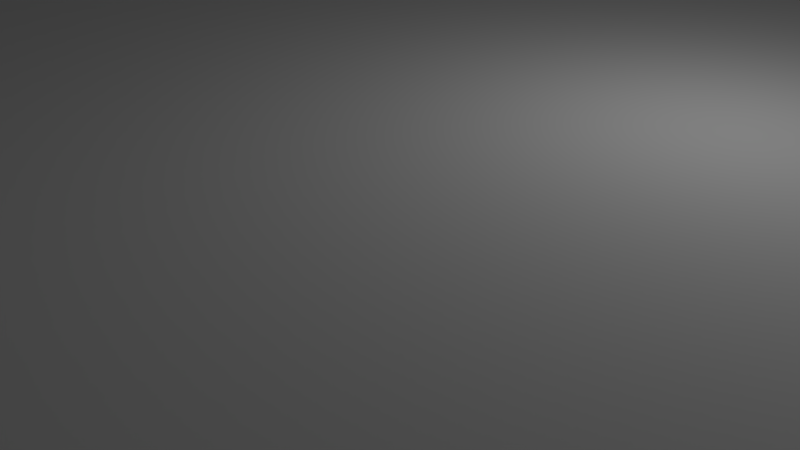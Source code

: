 # Source: carrageMkIIholes.blend  (saved by Blender 2.79.0; exported with 4.5.12 LTS)
import bpy
from mathutils import Matrix  # noqa: F401  (used for matrix-valued properties, if any)

bpy.ops.wm.read_factory_settings(use_empty=True)
scene = bpy.context.scene
scene.name = 'Scene'

# ---- collections
col_collection_1 = bpy.data.collections.new('Collection 1'); scene.collection.children.link(col_collection_1)

# ---- world
world_world = bpy.data.worlds.new('World'); scene.world = world_world
world_world.color = (0.05088, 0.05088, 0.05088)
world_world.use_sun_shadow = False
world_world.sun_shadow_jitter_overblur = 0.0
world_world.cycles.sampling_method = 'MANUAL'

# ---- cameras
cam_camera = bpy.data.cameras.new('Camera')
cam_camera.clip_end = 100.0
cam_camera.lens = 35.0
cam_camera.sensor_width = 32.0
cam_camera.sensor_height = 18.0
cam_camera.ortho_scale = 7.314
cam_camera.dof.focus_distance = 0.0
cam_camera.dof.aperture_fstop = 128.0

# ---- lights
light_lamp = bpy.data.lights.new('Lamp', 'POINT')
light_lamp.transmission_factor = 0.0
light_lamp.cutoff_distance = 30.0
light_lamp.energy = 100.0
light_lamp.shadow_buffer_clip_start = 1.001
light_lamp.shadow_soft_size = 0.1
light_lamp.shadow_maximum_resolution = 0.006
light_lamp.use_absolute_resolution = True

# ---- meshes
me_cube_001 = bpy.data.meshes.new('Cube.001')
me_cube_001.from_pydata([(-1.0, -1.0, -1.0), (-1.0, -1.0, 1.0), (-1.0, 1.0, -1.0), (-1.0, 1.0, 1.0), (1.0, -1.0, -1.0), (1.0, -1.0, 1.0), (1.0, 1.0, -1.0), (1.0, 1.0, 1.0), (0.48, -0.6111, 1.2), (0.48, -0.6111, 2.0), (0.4926, -0.6115, 1.2), (0.4926, -0.6115, 2.0), (0.5049, -0.6129, 1.2), (0.5049, -0.6129, 2.0), (0.5169, -0.615, 1.2), (0.5169, -0.615, 2.0), (0.5283, -0.618, 1.2), (0.5283, -0.618, 2.0), (0.5389, -0.6217, 1.2), (0.5389, -0.6217, 2.0), (0.5486, -0.6262, 1.2), (0.5486, -0.6262, 2.0), (0.5572, -0.6313, 1.2), (0.5572, -0.6313, 2.0), (0.5646, -0.6369, 1.2), (0.5646, -0.6369, 2.0), (0.5707, -0.643, 1.2), (0.5707, -0.643, 2.0), (0.5753, -0.6495, 1.2), (0.5753, -0.6495, 2.0), (0.5784, -0.6563, 1.2), (0.5784, -0.6563, 2.0), (0.58, -0.6632, 1.2), (0.58, -0.6632, 2.0), (0.58, -0.6702, 1.2), (0.58, -0.6702, 2.0), (0.5784, -0.6771, 1.2), (0.5784, -0.6771, 2.0), (0.5753, -0.6838, 1.2), (0.5753, -0.6838, 2.0), (0.5707, -0.6903, 1.2), (0.5707, -0.6903, 2.0), (0.5646, -0.6964, 1.2), (0.5646, -0.6964, 2.0), (0.5572, -0.7021, 1.2), (0.5572, -0.7021, 2.0), (0.5486, -0.7072, 1.2), (0.5486, -0.7072, 2.0), (0.5389, -0.7116, 1.2), (0.5389, -0.7116, 2.0), (0.5283, -0.7154, 1.2), (0.5283, -0.7154, 2.0), (0.5169, -0.7183, 1.2), (0.5169, -0.7183, 2.0), (0.5049, -0.7205, 1.2), (0.5049, -0.7205, 2.0), (0.4926, -0.7218, 1.2), (0.4926, -0.7218, 2.0), (0.48, -0.7222, 1.2), (0.48, -0.7222, 2.0), (0.4674, -0.7218, 1.2), (0.4674, -0.7218, 2.0), (0.4551, -0.7205, 1.2), (0.4551, -0.7205, 2.0), (0.4431, -0.7183, 1.2), (0.4431, -0.7183, 2.0), (0.4317, -0.7154, 1.2), (0.4317, -0.7154, 2.0), (0.4211, -0.7116, 1.2), (0.4211, -0.7116, 2.0), (0.4114, -0.7072, 1.2), (0.4114, -0.7072, 2.0), (0.4028, -0.7021, 1.2), (0.4028, -0.7021, 2.0), (0.3954, -0.6964, 1.2), (0.3954, -0.6964, 2.0), (0.3893, -0.6903, 1.2), (0.3893, -0.6903, 2.0), (0.3847, -0.6838, 1.2), (0.3847, -0.6838, 2.0), (0.3816, -0.6771, 1.2), (0.3816, -0.6771, 2.0), (0.38, -0.6702, 1.2), (0.38, -0.6702, 2.0), (0.38, -0.6632, 1.2), (0.38, -0.6632, 2.0), (0.3816, -0.6563, 1.2), (0.3816, -0.6563, 2.0), (0.3847, -0.6495, 1.2), (0.3847, -0.6495, 2.0), (0.3893, -0.643, 1.2), (0.3893, -0.643, 2.0), (0.3954, -0.6369, 1.2), (0.3954, -0.6369, 2.0), (0.4028, -0.6313, 1.2), (0.4028, -0.6313, 2.0), (0.4114, -0.6262, 1.2), (0.4114, -0.6262, 2.0), (0.4211, -0.6217, 1.2), (0.4211, -0.6217, 2.0), (0.4317, -0.618, 1.2), (0.4317, -0.618, 2.0), (0.4431, -0.615, 1.2), (0.4431, -0.615, 2.0), (0.4551, -0.6129, 1.2), (0.4551, -0.6129, 2.0), (0.4674, -0.6115, 1.2), (0.4674, -0.6115, 2.0), (0.48, 0.05556, 1.2), (0.48, 0.05556, 2.0), (0.4926, 0.05512, 1.2), (0.4926, 0.05512, 2.0), (0.5049, 0.05381, 1.2), (0.5049, 0.05381, 2.0), (0.5169, 0.05165, 1.2), (0.5169, 0.05165, 2.0), (0.5283, 0.04868, 1.2), (0.5283, 0.04868, 2.0), (0.5389, 0.04495, 1.2), (0.5389, 0.04495, 2.0), (0.5486, 0.0405, 1.2), (0.5486, 0.0405, 2.0), (0.5572, 0.03541, 1.2), (0.5572, 0.03541, 2.0), (0.5646, 0.02977, 1.2), (0.5646, 0.02977, 2.0), (0.5707, 0.02365, 1.2), (0.5707, 0.02365, 2.0), (0.5753, 0.01717, 1.2), (0.5753, 0.01717, 2.0), (0.5784, 0.01041, 1.2), (0.5784, 0.01041, 2.0), (0.58, 0.003488, 1.2), (0.58, 0.003488, 2.0), (0.58, -0.003488, 1.2), (0.58, -0.003488, 2.0), (0.5784, -0.01041, 1.2), (0.5784, -0.01041, 2.0), (0.5753, -0.01717, 1.2), (0.5753, -0.01717, 2.0), (0.5707, -0.02365, 1.2), (0.5707, -0.02365, 2.0), (0.5646, -0.02977, 1.2), (0.5646, -0.02977, 2.0), (0.5572, -0.03541, 1.2), (0.5572, -0.03541, 2.0), (0.5486, -0.0405, 1.2), (0.5486, -0.0405, 2.0), (0.5389, -0.04495, 1.2), (0.5389, -0.04495, 2.0), (0.5283, -0.04868, 1.2), (0.5283, -0.04868, 2.0), (0.5169, -0.05165, 1.2), (0.5169, -0.05165, 2.0), (0.5049, -0.05381, 1.2), (0.5049, -0.05381, 2.0), (0.4926, -0.05512, 1.2), (0.4926, -0.05512, 2.0), (0.48, -0.05556, 1.2), (0.48, -0.05556, 2.0), (0.4674, -0.05512, 1.2), (0.4674, -0.05512, 2.0), (0.4551, -0.05381, 1.2), (0.4551, -0.05381, 2.0), (0.4431, -0.05165, 1.2), (0.4431, -0.05165, 2.0), (0.4317, -0.04868, 1.2), (0.4317, -0.04868, 2.0), (0.4211, -0.04495, 1.2), (0.4211, -0.04495, 2.0), (0.4114, -0.0405, 1.2), (0.4114, -0.0405, 2.0), (0.4028, -0.03541, 1.2), (0.4028, -0.03541, 2.0), (0.3954, -0.02977, 1.2), (0.3954, -0.02977, 2.0), (0.3893, -0.02365, 1.2), (0.3893, -0.02365, 2.0), (0.3847, -0.01717, 1.2), (0.3847, -0.01717, 2.0), (0.3816, -0.01041, 1.2), (0.3816, -0.01041, 2.0), (0.38, -0.003488, 1.2), (0.38, -0.003488, 2.0), (0.38, 0.003488, 1.2), (0.38, 0.003488, 2.0), (0.3816, 0.01041, 1.2), (0.3816, 0.01041, 2.0), (0.3847, 0.01717, 1.2), (0.3847, 0.01717, 2.0), (0.3893, 0.02365, 1.2), (0.3893, 0.02365, 2.0), (0.3954, 0.02977, 1.2), (0.3954, 0.02977, 2.0), (0.4028, 0.03541, 1.2), (0.4028, 0.03541, 2.0), (0.4114, 0.0405, 1.2), (0.4114, 0.0405, 2.0), (0.4211, 0.04495, 1.2), (0.4211, 0.04495, 2.0), (0.4317, 0.04868, 1.2), (0.4317, 0.04868, 2.0), (0.4431, 0.05165, 1.2), (0.4431, 0.05165, 2.0), (0.4551, 0.05381, 1.2), (0.4551, 0.05381, 2.0), (0.4674, 0.05512, 1.2), (0.4674, 0.05512, 2.0), (0.48, 0.7222, 1.2), (0.48, 0.7222, 2.0), (0.4926, 0.7218, 1.2), (0.4926, 0.7218, 2.0), (0.5049, 0.7205, 1.2), (0.5049, 0.7205, 2.0), (0.5169, 0.7183, 1.2), (0.5169, 0.7183, 2.0), (0.5283, 0.7154, 1.2), (0.5283, 0.7154, 2.0), (0.5389, 0.7116, 1.2), (0.5389, 0.7116, 2.0), (0.5486, 0.7072, 1.2), (0.5486, 0.7072, 2.0), (0.5572, 0.7021, 1.2), (0.5572, 0.7021, 2.0), (0.5646, 0.6964, 1.2), (0.5646, 0.6964, 2.0), (0.5707, 0.6903, 1.2), (0.5707, 0.6903, 2.0), (0.5753, 0.6838, 1.2), (0.5753, 0.6838, 2.0), (0.5784, 0.6771, 1.2), (0.5784, 0.6771, 2.0), (0.58, 0.6702, 1.2), (0.58, 0.6702, 2.0), (0.58, 0.6632, 1.2), (0.58, 0.6632, 2.0), (0.5784, 0.6563, 1.2), (0.5784, 0.6563, 2.0), (0.5753, 0.6495, 1.2), (0.5753, 0.6495, 2.0), (0.5707, 0.643, 1.2), (0.5707, 0.643, 2.0), (0.5646, 0.6369, 1.2), (0.5646, 0.6369, 2.0), (0.5572, 0.6313, 1.2), (0.5572, 0.6313, 2.0), (0.5486, 0.6262, 1.2), (0.5486, 0.6262, 2.0), (0.5389, 0.6217, 1.2), (0.5389, 0.6217, 2.0), (0.5283, 0.618, 1.2), (0.5283, 0.618, 2.0), (0.5169, 0.615, 1.2), (0.5169, 0.615, 2.0), (0.5049, 0.6129, 1.2), (0.5049, 0.6129, 2.0), (0.4926, 0.6115, 1.2), (0.4926, 0.6115, 2.0), (0.48, 0.6111, 1.2), (0.48, 0.6111, 2.0), (0.4674, 0.6115, 1.2), (0.4674, 0.6115, 2.0), (0.4551, 0.6129, 1.2), (0.4551, 0.6129, 2.0), (0.4431, 0.615, 1.2), (0.4431, 0.615, 2.0), (0.4317, 0.618, 1.2), (0.4317, 0.618, 2.0), (0.4211, 0.6217, 1.2), (0.4211, 0.6217, 2.0), (0.4114, 0.6262, 1.2), (0.4114, 0.6262, 2.0), (0.4028, 0.6313, 1.2), (0.4028, 0.6313, 2.0), (0.3954, 0.6369, 1.2), (0.3954, 0.6369, 2.0), (0.3893, 0.643, 1.2), (0.3893, 0.643, 2.0), (0.3847, 0.6495, 1.2), (0.3847, 0.6495, 2.0), (0.3816, 0.6563, 1.2), (0.3816, 0.6563, 2.0), (0.38, 0.6632, 1.2), (0.38, 0.6632, 2.0), (0.38, 0.6702, 1.2), (0.38, 0.6702, 2.0), (0.3816, 0.6771, 1.2), (0.3816, 0.6771, 2.0), (0.3847, 0.6838, 1.2), (0.3847, 0.6838, 2.0), (0.3893, 0.6903, 1.2), (0.3893, 0.6903, 2.0), (0.3954, 0.6964, 1.2), (0.3954, 0.6964, 2.0), (0.4028, 0.7021, 1.2), (0.4028, 0.7021, 2.0), (0.4114, 0.7072, 1.2), (0.4114, 0.7072, 2.0), (0.4211, 0.7116, 1.2), (0.4211, 0.7116, 2.0), (0.4317, 0.7154, 1.2), (0.4317, 0.7154, 2.0), (0.4431, 0.7183, 1.2), (0.4431, 0.7183, 2.0), (0.4551, 0.7205, 1.2), (0.4551, 0.7205, 2.0), (0.4674, 0.7218, 1.2), (0.4674, 0.7218, 2.0), (-0.48, 0.05556, 1.2), (-0.48, 0.05556, 2.0), (-0.4674, 0.05512, 1.2), (-0.4674, 0.05512, 2.0), (-0.4551, 0.05381, 1.2), (-0.4551, 0.05381, 2.0), (-0.4431, 0.05165, 1.2), (-0.4431, 0.05165, 2.0), (-0.4317, 0.04868, 1.2), (-0.4317, 0.04868, 2.0), (-0.4211, 0.04495, 1.2), (-0.4211, 0.04495, 2.0), (-0.4114, 0.0405, 1.2), (-0.4114, 0.0405, 2.0), (-0.4028, 0.03541, 1.2), (-0.4028, 0.03541, 2.0), (-0.3954, 0.02977, 1.2), (-0.3954, 0.02977, 2.0), (-0.3893, 0.02365, 1.2), (-0.3893, 0.02365, 2.0), (-0.3847, 0.01717, 1.2), (-0.3847, 0.01717, 2.0), (-0.3816, 0.01041, 1.2), (-0.3816, 0.01041, 2.0), (-0.38, 0.003488, 1.2), (-0.38, 0.003488, 2.0), (-0.38, -0.003488, 1.2), (-0.38, -0.003488, 2.0), (-0.3816, -0.01041, 1.2), (-0.3816, -0.01041, 2.0), (-0.3847, -0.01717, 1.2), (-0.3847, -0.01717, 2.0), (-0.3893, -0.02365, 1.2), (-0.3893, -0.02365, 2.0), (-0.3954, -0.02977, 1.2), (-0.3954, -0.02977, 2.0), (-0.4028, -0.03541, 1.2), (-0.4028, -0.03541, 2.0), (-0.4114, -0.0405, 1.2), (-0.4114, -0.0405, 2.0), (-0.4211, -0.04495, 1.2), (-0.4211, -0.04495, 2.0), (-0.4317, -0.04868, 1.2), (-0.4317, -0.04868, 2.0), (-0.4431, -0.05165, 1.2), (-0.4431, -0.05165, 2.0), (-0.4551, -0.05381, 1.2), (-0.4551, -0.05381, 2.0), (-0.4674, -0.05512, 1.2), (-0.4674, -0.05512, 2.0), (-0.48, -0.05556, 1.2), (-0.48, -0.05556, 2.0), (-0.4926, -0.05512, 1.2), (-0.4926, -0.05512, 2.0), (-0.5049, -0.05381, 1.2), (-0.5049, -0.05381, 2.0), (-0.5169, -0.05165, 1.2), (-0.5169, -0.05165, 2.0), (-0.5283, -0.04868, 1.2), (-0.5283, -0.04868, 2.0), (-0.5389, -0.04495, 1.2), (-0.5389, -0.04495, 2.0), (-0.5486, -0.0405, 1.2), (-0.5486, -0.0405, 2.0), (-0.5572, -0.03541, 1.2), (-0.5572, -0.03541, 2.0), (-0.5646, -0.02977, 1.2), (-0.5646, -0.02977, 2.0), (-0.5707, -0.02365, 1.2), (-0.5707, -0.02365, 2.0), (-0.5753, -0.01717, 1.2), (-0.5753, -0.01717, 2.0), (-0.5784, -0.01041, 1.2), (-0.5784, -0.01041, 2.0), (-0.58, -0.003488, 1.2), (-0.58, -0.003488, 2.0), (-0.58, 0.003488, 1.2), (-0.58, 0.003488, 2.0), (-0.5784, 0.01041, 1.2), (-0.5784, 0.01041, 2.0), (-0.5753, 0.01717, 1.2), (-0.5753, 0.01717, 2.0), (-0.5707, 0.02365, 1.2), (-0.5707, 0.02365, 2.0), (-0.5646, 0.02977, 1.2), (-0.5646, 0.02977, 2.0), (-0.5572, 0.03541, 1.2), (-0.5572, 0.03541, 2.0), (-0.5486, 0.0405, 1.2), (-0.5486, 0.0405, 2.0), (-0.5389, 0.04495, 1.2), (-0.5389, 0.04495, 2.0), (-0.5283, 0.04868, 1.2), (-0.5283, 0.04868, 2.0), (-0.5169, 0.05165, 1.2), (-0.5169, 0.05165, 2.0), (-0.5049, 0.05381, 1.2), (-0.5049, 0.05381, 2.0), (-0.4926, 0.05512, 1.2), (-0.4926, 0.05512, 2.0), (-0.48, 0.7222, 1.2), (-0.48, 0.7222, 2.0), (-0.4674, 0.7218, 1.2), (-0.4674, 0.7218, 2.0), (-0.4551, 0.7205, 1.2), (-0.4551, 0.7205, 2.0), (-0.4431, 0.7183, 1.2), (-0.4431, 0.7183, 2.0), (-0.4317, 0.7154, 1.2), (-0.4317, 0.7154, 2.0), (-0.4211, 0.7116, 1.2), (-0.4211, 0.7116, 2.0), (-0.4114, 0.7072, 1.2), (-0.4114, 0.7072, 2.0), (-0.4028, 0.7021, 1.2), (-0.4028, 0.7021, 2.0), (-0.3954, 0.6964, 1.2), (-0.3954, 0.6964, 2.0), (-0.3893, 0.6903, 1.2), (-0.3893, 0.6903, 2.0), (-0.3847, 0.6838, 1.2), (-0.3847, 0.6838, 2.0), (-0.3816, 0.6771, 1.2), (-0.3816, 0.6771, 2.0), (-0.38, 0.6702, 1.2), (-0.38, 0.6702, 2.0), (-0.38, 0.6632, 1.2), (-0.38, 0.6632, 2.0), (-0.3816, 0.6563, 1.2), (-0.3816, 0.6563, 2.0), (-0.3847, 0.6495, 1.2), (-0.3847, 0.6495, 2.0), (-0.3893, 0.643, 1.2), (-0.3893, 0.643, 2.0), (-0.3954, 0.6369, 1.2), (-0.3954, 0.6369, 2.0), (-0.4028, 0.6313, 1.2), (-0.4028, 0.6313, 2.0), (-0.4114, 0.6262, 1.2), (-0.4114, 0.6262, 2.0), (-0.4211, 0.6217, 1.2), (-0.4211, 0.6217, 2.0), (-0.4317, 0.618, 1.2), (-0.4317, 0.618, 2.0), (-0.4431, 0.615, 1.2), (-0.4431, 0.615, 2.0), (-0.4551, 0.6129, 1.2), (-0.4551, 0.6129, 2.0), (-0.4674, 0.6115, 1.2), (-0.4674, 0.6115, 2.0), (-0.48, 0.6111, 1.2), (-0.48, 0.6111, 2.0), (-0.4926, 0.6115, 1.2), (-0.4926, 0.6115, 2.0), (-0.5049, 0.6129, 1.2), (-0.5049, 0.6129, 2.0), (-0.5169, 0.615, 1.2), (-0.5169, 0.615, 2.0), (-0.5283, 0.618, 1.2), (-0.5283, 0.618, 2.0), (-0.5389, 0.6217, 1.2), (-0.5389, 0.6217, 2.0), (-0.5486, 0.6262, 1.2), (-0.5486, 0.6262, 2.0), (-0.5572, 0.6313, 1.2), (-0.5572, 0.6313, 2.0), (-0.5646, 0.6369, 1.2), (-0.5646, 0.6369, 2.0), (-0.5707, 0.643, 1.2), (-0.5707, 0.643, 2.0), (-0.5753, 0.6495, 1.2), (-0.5753, 0.6495, 2.0), (-0.5784, 0.6563, 1.2), (-0.5784, 0.6563, 2.0), (-0.58, 0.6632, 1.2), (-0.58, 0.6632, 2.0), (-0.58, 0.6702, 1.2), (-0.58, 0.6702, 2.0), (-0.5784, 0.6771, 1.2), (-0.5784, 0.6771, 2.0), (-0.5753, 0.6838, 1.2), (-0.5753, 0.6838, 2.0), (-0.5707, 0.6903, 1.2), (-0.5707, 0.6903, 2.0), (-0.5646, 0.6964, 1.2), (-0.5646, 0.6964, 2.0), (-0.5572, 0.7021, 1.2), (-0.5572, 0.7021, 2.0), (-0.5486, 0.7072, 1.2), (-0.5486, 0.7072, 2.0), (-0.5389, 0.7116, 1.2), (-0.5389, 0.7116, 2.0), (-0.5283, 0.7154, 1.2), (-0.5283, 0.7154, 2.0), (-0.5169, 0.7183, 1.2), (-0.5169, 0.7183, 2.0), (-0.5049, 0.7205, 1.2), (-0.5049, 0.7205, 2.0), (-0.4926, 0.7218, 1.2), (-0.4926, 0.7218, 2.0)], [], [(0, 1, 3, 2), (2, 3, 7, 6), (6, 7, 5, 4), (4, 5, 1, 0), (2, 6, 4, 0), (7, 3, 1, 5), (8, 9, 11, 10), (10, 11, 13, 12), (12, 13, 15, 14), (14, 15, 17, 16), (16, 17, 19, 18), (18, 19, 21, 20), (20, 21, 23, 22), (22, 23, 25, 24), (24, 25, 27, 26), (26, 27, 29, 28), (28, 29, 31, 30), (30, 31, 33, 32), (32, 33, 35, 34), (34, 35, 37, 36), (36, 37, 39, 38), (38, 39, 41, 40), (40, 41, 43, 42), (42, 43, 45, 44), (44, 45, 47, 46), (46, 47, 49, 48), (48, 49, 51, 50), (50, 51, 53, 52), (52, 53, 55, 54), (54, 55, 57, 56), (56, 57, 59, 58), (58, 59, 61, 60), (60, 61, 63, 62), (62, 63, 65, 64), (64, 65, 67, 66), (66, 67, 69, 68), (68, 69, 71, 70), (70, 71, 73, 72), (72, 73, 75, 74), (74, 75, 77, 76), (76, 77, 79, 78), (78, 79, 81, 80), (80, 81, 83, 82), (82, 83, 85, 84), (84, 85, 87, 86), (86, 87, 89, 88), (88, 89, 91, 90), (90, 91, 93, 92), (92, 93, 95, 94), (94, 95, 97, 96), (96, 97, 99, 98), (98, 99, 101, 100), (100, 101, 103, 102), (102, 103, 105, 104), (11, 9, 107, 105, 103, 101, 99, 97, 95, 93, 91, 89, 87, 85, 83, 81, 79, 77, 75, 73, 71, 69, 67, 65, 63, 61, 59, 57, 55, 53, 51, 49, 47, 45, 43, 41, 39, 37, 35, 33, 31, 29, 27, 25, 23, 21, 19, 17, 15, 13), (104, 105, 107, 106), (106, 107, 9, 8), (8, 10, 12, 14, 16, 18, 20, 22, 24, 26, 28, 30, 32, 34, 36, 38, 40, 42, 44, 46, 48, 50, 52, 54, 56, 58, 60, 62, 64, 66, 68, 70, 72, 74, 76, 78, 80, 82, 84, 86, 88, 90, 92, 94, 96, 98, 100, 102, 104, 106), (108, 109, 111, 110), (110, 111, 113, 112), (112, 113, 115, 114), (114, 115, 117, 116), (116, 117, 119, 118), (118, 119, 121, 120), (120, 121, 123, 122), (122, 123, 125, 124), (124, 125, 127, 126), (126, 127, 129, 128), (128, 129, 131, 130), (130, 131, 133, 132), (132, 133, 135, 134), (134, 135, 137, 136), (136, 137, 139, 138), (138, 139, 141, 140), (140, 141, 143, 142), (142, 143, 145, 144), (144, 145, 147, 146), (146, 147, 149, 148), (148, 149, 151, 150), (150, 151, 153, 152), (152, 153, 155, 154), (154, 155, 157, 156), (156, 157, 159, 158), (158, 159, 161, 160), (160, 161, 163, 162), (162, 163, 165, 164), (164, 165, 167, 166), (166, 167, 169, 168), (168, 169, 171, 170), (170, 171, 173, 172), (172, 173, 175, 174), (174, 175, 177, 176), (176, 177, 179, 178), (178, 179, 181, 180), (180, 181, 183, 182), (182, 183, 185, 184), (184, 185, 187, 186), (186, 187, 189, 188), (188, 189, 191, 190), (190, 191, 193, 192), (192, 193, 195, 194), (194, 195, 197, 196), (196, 197, 199, 198), (198, 199, 201, 200), (200, 201, 203, 202), (202, 203, 205, 204), (111, 109, 207, 205, 203, 201, 199, 197, 195, 193, 191, 189, 187, 185, 183, 181, 179, 177, 175, 173, 171, 169, 167, 165, 163, 161, 159, 157, 155, 153, 151, 149, 147, 145, 143, 141, 139, 137, 135, 133, 131, 129, 127, 125, 123, 121, 119, 117, 115, 113), (204, 205, 207, 206), (206, 207, 109, 108), (108, 110, 112, 114, 116, 118, 120, 122, 124, 126, 128, 130, 132, 134, 136, 138, 140, 142, 144, 146, 148, 150, 152, 154, 156, 158, 160, 162, 164, 166, 168, 170, 172, 174, 176, 178, 180, 182, 184, 186, 188, 190, 192, 194, 196, 198, 200, 202, 204, 206), (208, 209, 211, 210), (210, 211, 213, 212), (212, 213, 215, 214), (214, 215, 217, 216), (216, 217, 219, 218), (218, 219, 221, 220), (220, 221, 223, 222), (222, 223, 225, 224), (224, 225, 227, 226), (226, 227, 229, 228), (228, 229, 231, 230), (230, 231, 233, 232), (232, 233, 235, 234), (234, 235, 237, 236), (236, 237, 239, 238), (238, 239, 241, 240), (240, 241, 243, 242), (242, 243, 245, 244), (244, 245, 247, 246), (246, 247, 249, 248), (248, 249, 251, 250), (250, 251, 253, 252), (252, 253, 255, 254), (254, 255, 257, 256), (256, 257, 259, 258), (258, 259, 261, 260), (260, 261, 263, 262), (262, 263, 265, 264), (264, 265, 267, 266), (266, 267, 269, 268), (268, 269, 271, 270), (270, 271, 273, 272), (272, 273, 275, 274), (274, 275, 277, 276), (276, 277, 279, 278), (278, 279, 281, 280), (280, 281, 283, 282), (282, 283, 285, 284), (284, 285, 287, 286), (286, 287, 289, 288), (288, 289, 291, 290), (290, 291, 293, 292), (292, 293, 295, 294), (294, 295, 297, 296), (296, 297, 299, 298), (298, 299, 301, 300), (300, 301, 303, 302), (302, 303, 305, 304), (211, 209, 307, 305, 303, 301, 299, 297, 295, 293, 291, 289, 287, 285, 283, 281, 279, 277, 275, 273, 271, 269, 267, 265, 263, 261, 259, 257, 255, 253, 251, 249, 247, 245, 243, 241, 239, 237, 235, 233, 231, 229, 227, 225, 223, 221, 219, 217, 215, 213), (304, 305, 307, 306), (306, 307, 209, 208), (208, 210, 212, 214, 216, 218, 220, 222, 224, 226, 228, 230, 232, 234, 236, 238, 240, 242, 244, 246, 248, 250, 252, 254, 256, 258, 260, 262, 264, 266, 268, 270, 272, 274, 276, 278, 280, 282, 284, 286, 288, 290, 292, 294, 296, 298, 300, 302, 304, 306), (308, 309, 311, 310), (310, 311, 313, 312), (312, 313, 315, 314), (314, 315, 317, 316), (316, 317, 319, 318), (318, 319, 321, 320), (320, 321, 323, 322), (322, 323, 325, 324), (324, 325, 327, 326), (326, 327, 329, 328), (328, 329, 331, 330), (330, 331, 333, 332), (332, 333, 335, 334), (334, 335, 337, 336), (336, 337, 339, 338), (338, 339, 341, 340), (340, 341, 343, 342), (342, 343, 345, 344), (344, 345, 347, 346), (346, 347, 349, 348), (348, 349, 351, 350), (350, 351, 353, 352), (352, 353, 355, 354), (354, 355, 357, 356), (356, 357, 359, 358), (358, 359, 361, 360), (360, 361, 363, 362), (362, 363, 365, 364), (364, 365, 367, 366), (366, 367, 369, 368), (368, 369, 371, 370), (370, 371, 373, 372), (372, 373, 375, 374), (374, 375, 377, 376), (376, 377, 379, 378), (378, 379, 381, 380), (380, 381, 383, 382), (382, 383, 385, 384), (384, 385, 387, 386), (386, 387, 389, 388), (388, 389, 391, 390), (390, 391, 393, 392), (392, 393, 395, 394), (394, 395, 397, 396), (396, 397, 399, 398), (398, 399, 401, 400), (400, 401, 403, 402), (402, 403, 405, 404), (311, 309, 407, 405, 403, 401, 399, 397, 395, 393, 391, 389, 387, 385, 383, 381, 379, 377, 375, 373, 371, 369, 367, 365, 363, 361, 359, 357, 355, 353, 351, 349, 347, 345, 343, 341, 339, 337, 335, 333, 331, 329, 327, 325, 323, 321, 319, 317, 315, 313), (404, 405, 407, 406), (406, 407, 309, 308), (308, 310, 312, 314, 316, 318, 320, 322, 324, 326, 328, 330, 332, 334, 336, 338, 340, 342, 344, 346, 348, 350, 352, 354, 356, 358, 360, 362, 364, 366, 368, 370, 372, 374, 376, 378, 380, 382, 384, 386, 388, 390, 392, 394, 396, 398, 400, 402, 404, 406), (408, 409, 411, 410), (410, 411, 413, 412), (412, 413, 415, 414), (414, 415, 417, 416), (416, 417, 419, 418), (418, 419, 421, 420), (420, 421, 423, 422), (422, 423, 425, 424), (424, 425, 427, 426), (426, 427, 429, 428), (428, 429, 431, 430), (430, 431, 433, 432), (432, 433, 435, 434), (434, 435, 437, 436), (436, 437, 439, 438), (438, 439, 441, 440), (440, 441, 443, 442), (442, 443, 445, 444), (444, 445, 447, 446), (446, 447, 449, 448), (448, 449, 451, 450), (450, 451, 453, 452), (452, 453, 455, 454), (454, 455, 457, 456), (456, 457, 459, 458), (458, 459, 461, 460), (460, 461, 463, 462), (462, 463, 465, 464), (464, 465, 467, 466), (466, 467, 469, 468), (468, 469, 471, 470), (470, 471, 473, 472), (472, 473, 475, 474), (474, 475, 477, 476), (476, 477, 479, 478), (478, 479, 481, 480), (480, 481, 483, 482), (482, 483, 485, 484), (484, 485, 487, 486), (486, 487, 489, 488), (488, 489, 491, 490), (490, 491, 493, 492), (492, 493, 495, 494), (494, 495, 497, 496), (496, 497, 499, 498), (498, 499, 501, 500), (500, 501, 503, 502), (502, 503, 505, 504), (411, 409, 507, 505, 503, 501, 499, 497, 495, 493, 491, 489, 487, 485, 483, 481, 479, 477, 475, 473, 471, 469, 467, 465, 463, 461, 459, 457, 455, 453, 451, 449, 447, 445, 443, 441, 439, 437, 435, 433, 431, 429, 427, 425, 423, 421, 419, 417, 415, 413), (504, 505, 507, 506), (506, 507, 409, 408), (408, 410, 412, 414, 416, 418, 420, 422, 424, 426, 428, 430, 432, 434, 436, 438, 440, 442, 444, 446, 448, 450, 452, 454, 456, 458, 460, 462, 464, 466, 468, 470, 472, 474, 476, 478, 480, 482, 484, 486, 488, 490, 492, 494, 496, 498, 500, 502, 504, 506)])
me_cube_001.use_remesh_preserve_volume = False
me_cube_001.use_remesh_preserve_attributes = False
me_cube_001.use_mirror_vertex_groups = False
me_cube_001.update()
me_cylinder = bpy.data.meshes.new('Cylinder')
me_cylinder.from_pydata([(0.0, 2.0, -10.0), (0.0, 2.0, 10.0), (0.2507, 1.984, -10.0), (0.2507, 1.984, 10.0), (0.4974, 1.937, -10.0), (0.4974, 1.937, 10.0), (0.7362, 1.86, -10.0), (0.7362, 1.86, 10.0), (0.9635, 1.753, -10.0), (0.9635, 1.753, 10.0), (1.176, 1.618, -10.0), (1.176, 1.618, 10.0), (1.369, 1.458, -10.0), (1.369, 1.458, 10.0), (1.541, 1.275, -10.0), (1.541, 1.275, 10.0), (1.689, 1.072, -10.0), (1.689, 1.072, 10.0), (1.81, 0.8516, -10.0), (1.81, 0.8516, 10.0), (1.902, 0.618, -10.0), (1.902, 0.618, 10.0), (1.965, 0.3748, -10.0), (1.965, 0.3748, 10.0), (1.996, 0.1256, -10.0), (1.996, 0.1256, 10.0), (1.996, -0.1256, -10.0), (1.996, -0.1256, 10.0), (1.965, -0.3748, -10.0), (1.965, -0.3748, 10.0), (1.902, -0.618, -10.0), (1.902, -0.618, 10.0), (1.81, -0.8516, -10.0), (1.81, -0.8516, 10.0), (1.689, -1.072, -10.0), (1.689, -1.072, 10.0), (1.541, -1.275, -10.0), (1.541, -1.275, 10.0), (1.369, -1.458, -10.0), (1.369, -1.458, 10.0), (1.176, -1.618, -10.0), (1.176, -1.618, 10.0), (0.9635, -1.753, -10.0), (0.9635, -1.753, 10.0), (0.7362, -1.86, -10.0), (0.7362, -1.86, 10.0), (0.4974, -1.937, -10.0), (0.4974, -1.937, 10.0), (0.2507, -1.984, -10.0), (0.2507, -1.984, 10.0), (-1.605e-06, -2.0, -10.0), (-1.605e-06, -2.0, 10.0), (-0.2507, -1.984, -10.0), (-0.2507, -1.984, 10.0), (-0.4974, -1.937, -10.0), (-0.4974, -1.937, 10.0), (-0.7363, -1.86, -10.0), (-0.7363, -1.86, 10.0), (-0.9635, -1.753, -10.0), (-0.9635, -1.753, 10.0), (-1.176, -1.618, -10.0), (-1.176, -1.618, 10.0), (-1.369, -1.458, -10.0), (-1.369, -1.458, 10.0), (-1.541, -1.275, -10.0), (-1.541, -1.275, 10.0), (-1.689, -1.072, -10.0), (-1.689, -1.072, 10.0), (-1.81, -0.8516, -10.0), (-1.81, -0.8516, 10.0), (-1.902, -0.618, -10.0), (-1.902, -0.618, 10.0), (-1.965, -0.3748, -10.0), (-1.965, -0.3748, 10.0), (-1.996, -0.1256, -10.0), (-1.996, -0.1256, 10.0), (-1.996, 0.1256, -10.0), (-1.996, 0.1256, 10.0), (-1.965, 0.3748, -10.0), (-1.965, 0.3748, 10.0), (-1.902, 0.618, -10.0), (-1.902, 0.618, 10.0), (-1.81, 0.8516, -10.0), (-1.81, 0.8516, 10.0), (-1.689, 1.072, -10.0), (-1.689, 1.072, 10.0), (-1.541, 1.275, -10.0), (-1.541, 1.275, 10.0), (-1.369, 1.458, -10.0), (-1.369, 1.458, 10.0), (-1.176, 1.618, -10.0), (-1.176, 1.618, 10.0), (-0.9635, 1.753, -10.0), (-0.9635, 1.753, 10.0), (-0.7362, 1.86, -10.0), (-0.7362, 1.86, 10.0), (-0.4974, 1.937, -10.0), (-0.4974, 1.937, 10.0), (-0.2507, 1.984, -10.0), (-0.2507, 1.984, 10.0)], [], [(0, 1, 3, 2), (2, 3, 5, 4), (4, 5, 7, 6), (6, 7, 9, 8), (8, 9, 11, 10), (10, 11, 13, 12), (12, 13, 15, 14), (14, 15, 17, 16), (16, 17, 19, 18), (18, 19, 21, 20), (20, 21, 23, 22), (22, 23, 25, 24), (24, 25, 27, 26), (26, 27, 29, 28), (28, 29, 31, 30), (30, 31, 33, 32), (32, 33, 35, 34), (34, 35, 37, 36), (36, 37, 39, 38), (38, 39, 41, 40), (40, 41, 43, 42), (42, 43, 45, 44), (44, 45, 47, 46), (46, 47, 49, 48), (48, 49, 51, 50), (50, 51, 53, 52), (52, 53, 55, 54), (54, 55, 57, 56), (56, 57, 59, 58), (58, 59, 61, 60), (60, 61, 63, 62), (62, 63, 65, 64), (64, 65, 67, 66), (66, 67, 69, 68), (68, 69, 71, 70), (70, 71, 73, 72), (72, 73, 75, 74), (74, 75, 77, 76), (76, 77, 79, 78), (78, 79, 81, 80), (80, 81, 83, 82), (82, 83, 85, 84), (84, 85, 87, 86), (86, 87, 89, 88), (88, 89, 91, 90), (90, 91, 93, 92), (92, 93, 95, 94), (94, 95, 97, 96), (3, 1, 99, 97, 95, 93, 91, 89, 87, 85, 83, 81, 79, 77, 75, 73, 71, 69, 67, 65, 63, 61, 59, 57, 55, 53, 51, 49, 47, 45, 43, 41, 39, 37, 35, 33, 31, 29, 27, 25, 23, 21, 19, 17, 15, 13, 11, 9, 7, 5), (96, 97, 99, 98), (98, 99, 1, 0), (0, 2, 4, 6, 8, 10, 12, 14, 16, 18, 20, 22, 24, 26, 28, 30, 32, 34, 36, 38, 40, 42, 44, 46, 48, 50, 52, 54, 56, 58, 60, 62, 64, 66, 68, 70, 72, 74, 76, 78, 80, 82, 84, 86, 88, 90, 92, 94, 96, 98)])
me_cylinder.use_remesh_preserve_volume = False
me_cylinder.use_remesh_preserve_attributes = False
me_cylinder.use_mirror_vertex_groups = False
me_cylinder.update()
me_cylinder_001 = bpy.data.meshes.new('Cylinder.001')
me_cylinder_001.from_pydata([(0.0, 2.0, -10.0), (0.0, 2.0, 10.0), (0.2507, 1.984, -10.0), (0.2507, 1.984, 10.0), (0.4974, 1.937, -10.0), (0.4974, 1.937, 10.0), (0.7362, 1.86, -10.0), (0.7362, 1.86, 10.0), (0.9635, 1.753, -10.0), (0.9635, 1.753, 10.0), (1.176, 1.618, -10.0), (1.176, 1.618, 10.0), (1.369, 1.458, -10.0), (1.369, 1.458, 10.0), (1.541, 1.275, -10.0), (1.541, 1.275, 10.0), (1.689, 1.072, -10.0), (1.689, 1.072, 10.0), (1.81, 0.8516, -10.0), (1.81, 0.8516, 10.0), (1.902, 0.618, -10.0), (1.902, 0.618, 10.0), (1.965, 0.3748, -10.0), (1.965, 0.3748, 10.0), (1.996, 0.1256, -10.0), (1.996, 0.1256, 10.0), (1.996, -0.1256, -10.0), (1.996, -0.1256, 10.0), (1.965, -0.3748, -10.0), (1.965, -0.3748, 10.0), (1.902, -0.618, -10.0), (1.902, -0.618, 10.0), (1.81, -0.8516, -10.0), (1.81, -0.8516, 10.0), (1.689, -1.072, -10.0), (1.689, -1.072, 10.0), (1.541, -1.275, -10.0), (1.541, -1.275, 10.0), (1.369, -1.458, -10.0), (1.369, -1.458, 10.0), (1.176, -1.618, -10.0), (1.176, -1.618, 10.0), (0.9635, -1.753, -10.0), (0.9635, -1.753, 10.0), (0.7362, -1.86, -10.0), (0.7362, -1.86, 10.0), (0.4974, -1.937, -10.0), (0.4974, -1.937, 10.0), (0.2507, -1.984, -10.0), (0.2507, -1.984, 10.0), (-1.605e-06, -2.0, -10.0), (-1.605e-06, -2.0, 10.0), (-0.2507, -1.984, -10.0), (-0.2507, -1.984, 10.0), (-0.4974, -1.937, -10.0), (-0.4974, -1.937, 10.0), (-0.7363, -1.86, -10.0), (-0.7363, -1.86, 10.0), (-0.9635, -1.753, -10.0), (-0.9635, -1.753, 10.0), (-1.176, -1.618, -10.0), (-1.176, -1.618, 10.0), (-1.369, -1.458, -10.0), (-1.369, -1.458, 10.0), (-1.541, -1.275, -10.0), (-1.541, -1.275, 10.0), (-1.689, -1.072, -10.0), (-1.689, -1.072, 10.0), (-1.81, -0.8516, -10.0), (-1.81, -0.8516, 10.0), (-1.902, -0.618, -10.0), (-1.902, -0.618, 10.0), (-1.965, -0.3748, -10.0), (-1.965, -0.3748, 10.0), (-1.996, -0.1256, -10.0), (-1.996, -0.1256, 10.0), (-1.996, 0.1256, -10.0), (-1.996, 0.1256, 10.0), (-1.965, 0.3748, -10.0), (-1.965, 0.3748, 10.0), (-1.902, 0.618, -10.0), (-1.902, 0.618, 10.0), (-1.81, 0.8516, -10.0), (-1.81, 0.8516, 10.0), (-1.689, 1.072, -10.0), (-1.689, 1.072, 10.0), (-1.541, 1.275, -10.0), (-1.541, 1.275, 10.0), (-1.369, 1.458, -10.0), (-1.369, 1.458, 10.0), (-1.176, 1.618, -10.0), (-1.176, 1.618, 10.0), (-0.9635, 1.753, -10.0), (-0.9635, 1.753, 10.0), (-0.7362, 1.86, -10.0), (-0.7362, 1.86, 10.0), (-0.4974, 1.937, -10.0), (-0.4974, 1.937, 10.0), (-0.2507, 1.984, -10.0), (-0.2507, 1.984, 10.0)], [], [(0, 1, 3, 2), (2, 3, 5, 4), (4, 5, 7, 6), (6, 7, 9, 8), (8, 9, 11, 10), (10, 11, 13, 12), (12, 13, 15, 14), (14, 15, 17, 16), (16, 17, 19, 18), (18, 19, 21, 20), (20, 21, 23, 22), (22, 23, 25, 24), (24, 25, 27, 26), (26, 27, 29, 28), (28, 29, 31, 30), (30, 31, 33, 32), (32, 33, 35, 34), (34, 35, 37, 36), (36, 37, 39, 38), (38, 39, 41, 40), (40, 41, 43, 42), (42, 43, 45, 44), (44, 45, 47, 46), (46, 47, 49, 48), (48, 49, 51, 50), (50, 51, 53, 52), (52, 53, 55, 54), (54, 55, 57, 56), (56, 57, 59, 58), (58, 59, 61, 60), (60, 61, 63, 62), (62, 63, 65, 64), (64, 65, 67, 66), (66, 67, 69, 68), (68, 69, 71, 70), (70, 71, 73, 72), (72, 73, 75, 74), (74, 75, 77, 76), (76, 77, 79, 78), (78, 79, 81, 80), (80, 81, 83, 82), (82, 83, 85, 84), (84, 85, 87, 86), (86, 87, 89, 88), (88, 89, 91, 90), (90, 91, 93, 92), (92, 93, 95, 94), (94, 95, 97, 96), (3, 1, 99, 97, 95, 93, 91, 89, 87, 85, 83, 81, 79, 77, 75, 73, 71, 69, 67, 65, 63, 61, 59, 57, 55, 53, 51, 49, 47, 45, 43, 41, 39, 37, 35, 33, 31, 29, 27, 25, 23, 21, 19, 17, 15, 13, 11, 9, 7, 5), (96, 97, 99, 98), (98, 99, 1, 0), (0, 2, 4, 6, 8, 10, 12, 14, 16, 18, 20, 22, 24, 26, 28, 30, 32, 34, 36, 38, 40, 42, 44, 46, 48, 50, 52, 54, 56, 58, 60, 62, 64, 66, 68, 70, 72, 74, 76, 78, 80, 82, 84, 86, 88, 90, 92, 94, 96, 98)])
me_cylinder_001.use_remesh_preserve_volume = False
me_cylinder_001.use_remesh_preserve_attributes = False
me_cylinder_001.use_mirror_vertex_groups = False
me_cylinder_001.update()
me_cylinder_002 = bpy.data.meshes.new('Cylinder.002')
me_cylinder_002.from_pydata([(0.0, 2.0, -10.0), (0.0, 2.0, 10.0), (0.2507, 1.984, -10.0), (0.2507, 1.984, 10.0), (0.4974, 1.937, -10.0), (0.4974, 1.937, 10.0), (0.7362, 1.86, -10.0), (0.7362, 1.86, 10.0), (0.9635, 1.753, -10.0), (0.9635, 1.753, 10.0), (1.176, 1.618, -10.0), (1.176, 1.618, 10.0), (1.369, 1.458, -10.0), (1.369, 1.458, 10.0), (1.541, 1.275, -10.0), (1.541, 1.275, 10.0), (1.689, 1.072, -10.0), (1.689, 1.072, 10.0), (1.81, 0.8516, -10.0), (1.81, 0.8516, 10.0), (1.902, 0.618, -10.0), (1.902, 0.618, 10.0), (1.965, 0.3748, -10.0), (1.965, 0.3748, 10.0), (1.996, 0.1256, -10.0), (1.996, 0.1256, 10.0), (1.996, -0.1256, -10.0), (1.996, -0.1256, 10.0), (1.965, -0.3748, -10.0), (1.965, -0.3748, 10.0), (1.902, -0.618, -10.0), (1.902, -0.618, 10.0), (1.81, -0.8516, -10.0), (1.81, -0.8516, 10.0), (1.689, -1.072, -10.0), (1.689, -1.072, 10.0), (1.541, -1.275, -10.0), (1.541, -1.275, 10.0), (1.369, -1.458, -10.0), (1.369, -1.458, 10.0), (1.176, -1.618, -10.0), (1.176, -1.618, 10.0), (0.9635, -1.753, -10.0), (0.9635, -1.753, 10.0), (0.7362, -1.86, -10.0), (0.7362, -1.86, 10.0), (0.4974, -1.937, -10.0), (0.4974, -1.937, 10.0), (0.2507, -1.984, -10.0), (0.2507, -1.984, 10.0), (-1.605e-06, -2.0, -10.0), (-1.605e-06, -2.0, 10.0), (-0.2507, -1.984, -10.0), (-0.2507, -1.984, 10.0), (-0.4974, -1.937, -10.0), (-0.4974, -1.937, 10.0), (-0.7363, -1.86, -10.0), (-0.7363, -1.86, 10.0), (-0.9635, -1.753, -10.0), (-0.9635, -1.753, 10.0), (-1.176, -1.618, -10.0), (-1.176, -1.618, 10.0), (-1.369, -1.458, -10.0), (-1.369, -1.458, 10.0), (-1.541, -1.275, -10.0), (-1.541, -1.275, 10.0), (-1.689, -1.072, -10.0), (-1.689, -1.072, 10.0), (-1.81, -0.8516, -10.0), (-1.81, -0.8516, 10.0), (-1.902, -0.618, -10.0), (-1.902, -0.618, 10.0), (-1.965, -0.3748, -10.0), (-1.965, -0.3748, 10.0), (-1.996, -0.1256, -10.0), (-1.996, -0.1256, 10.0), (-1.996, 0.1256, -10.0), (-1.996, 0.1256, 10.0), (-1.965, 0.3748, -10.0), (-1.965, 0.3748, 10.0), (-1.902, 0.618, -10.0), (-1.902, 0.618, 10.0), (-1.81, 0.8516, -10.0), (-1.81, 0.8516, 10.0), (-1.689, 1.072, -10.0), (-1.689, 1.072, 10.0), (-1.541, 1.275, -10.0), (-1.541, 1.275, 10.0), (-1.369, 1.458, -10.0), (-1.369, 1.458, 10.0), (-1.176, 1.618, -10.0), (-1.176, 1.618, 10.0), (-0.9635, 1.753, -10.0), (-0.9635, 1.753, 10.0), (-0.7362, 1.86, -10.0), (-0.7362, 1.86, 10.0), (-0.4974, 1.937, -10.0), (-0.4974, 1.937, 10.0), (-0.2507, 1.984, -10.0), (-0.2507, 1.984, 10.0)], [], [(0, 1, 3, 2), (2, 3, 5, 4), (4, 5, 7, 6), (6, 7, 9, 8), (8, 9, 11, 10), (10, 11, 13, 12), (12, 13, 15, 14), (14, 15, 17, 16), (16, 17, 19, 18), (18, 19, 21, 20), (20, 21, 23, 22), (22, 23, 25, 24), (24, 25, 27, 26), (26, 27, 29, 28), (28, 29, 31, 30), (30, 31, 33, 32), (32, 33, 35, 34), (34, 35, 37, 36), (36, 37, 39, 38), (38, 39, 41, 40), (40, 41, 43, 42), (42, 43, 45, 44), (44, 45, 47, 46), (46, 47, 49, 48), (48, 49, 51, 50), (50, 51, 53, 52), (52, 53, 55, 54), (54, 55, 57, 56), (56, 57, 59, 58), (58, 59, 61, 60), (60, 61, 63, 62), (62, 63, 65, 64), (64, 65, 67, 66), (66, 67, 69, 68), (68, 69, 71, 70), (70, 71, 73, 72), (72, 73, 75, 74), (74, 75, 77, 76), (76, 77, 79, 78), (78, 79, 81, 80), (80, 81, 83, 82), (82, 83, 85, 84), (84, 85, 87, 86), (86, 87, 89, 88), (88, 89, 91, 90), (90, 91, 93, 92), (92, 93, 95, 94), (94, 95, 97, 96), (3, 1, 99, 97, 95, 93, 91, 89, 87, 85, 83, 81, 79, 77, 75, 73, 71, 69, 67, 65, 63, 61, 59, 57, 55, 53, 51, 49, 47, 45, 43, 41, 39, 37, 35, 33, 31, 29, 27, 25, 23, 21, 19, 17, 15, 13, 11, 9, 7, 5), (96, 97, 99, 98), (98, 99, 1, 0), (0, 2, 4, 6, 8, 10, 12, 14, 16, 18, 20, 22, 24, 26, 28, 30, 32, 34, 36, 38, 40, 42, 44, 46, 48, 50, 52, 54, 56, 58, 60, 62, 64, 66, 68, 70, 72, 74, 76, 78, 80, 82, 84, 86, 88, 90, 92, 94, 96, 98)])
me_cylinder_002.use_remesh_preserve_volume = False
me_cylinder_002.use_remesh_preserve_attributes = False
me_cylinder_002.use_mirror_vertex_groups = False
me_cylinder_002.update()
me_cylinder_003 = bpy.data.meshes.new('Cylinder.003')
me_cylinder_003.from_pydata([(0.0, 2.0, -10.0), (0.0, 2.0, 10.0), (0.2507, 1.984, -10.0), (0.2507, 1.984, 10.0), (0.4974, 1.937, -10.0), (0.4974, 1.937, 10.0), (0.7362, 1.86, -10.0), (0.7362, 1.86, 10.0), (0.9635, 1.753, -10.0), (0.9635, 1.753, 10.0), (1.176, 1.618, -10.0), (1.176, 1.618, 10.0), (1.369, 1.458, -10.0), (1.369, 1.458, 10.0), (1.541, 1.275, -10.0), (1.541, 1.275, 10.0), (1.689, 1.072, -10.0), (1.689, 1.072, 10.0), (1.81, 0.8516, -10.0), (1.81, 0.8516, 10.0), (1.902, 0.618, -10.0), (1.902, 0.618, 10.0), (1.965, 0.3748, -10.0), (1.965, 0.3748, 10.0), (1.996, 0.1256, -10.0), (1.996, 0.1256, 10.0), (1.996, -0.1256, -10.0), (1.996, -0.1256, 10.0), (1.965, -0.3748, -10.0), (1.965, -0.3748, 10.0), (1.902, -0.618, -10.0), (1.902, -0.618, 10.0), (1.81, -0.8516, -10.0), (1.81, -0.8516, 10.0), (1.689, -1.072, -10.0), (1.689, -1.072, 10.0), (1.541, -1.275, -10.0), (1.541, -1.275, 10.0), (1.369, -1.458, -10.0), (1.369, -1.458, 10.0), (1.176, -1.618, -10.0), (1.176, -1.618, 10.0), (0.9635, -1.753, -10.0), (0.9635, -1.753, 10.0), (0.7362, -1.86, -10.0), (0.7362, -1.86, 10.0), (0.4974, -1.937, -10.0), (0.4974, -1.937, 10.0), (0.2507, -1.984, -10.0), (0.2507, -1.984, 10.0), (-1.605e-06, -2.0, -10.0), (-1.605e-06, -2.0, 10.0), (-0.2507, -1.984, -10.0), (-0.2507, -1.984, 10.0), (-0.4974, -1.937, -10.0), (-0.4974, -1.937, 10.0), (-0.7363, -1.86, -10.0), (-0.7363, -1.86, 10.0), (-0.9635, -1.753, -10.0), (-0.9635, -1.753, 10.0), (-1.176, -1.618, -10.0), (-1.176, -1.618, 10.0), (-1.369, -1.458, -10.0), (-1.369, -1.458, 10.0), (-1.541, -1.275, -10.0), (-1.541, -1.275, 10.0), (-1.689, -1.072, -10.0), (-1.689, -1.072, 10.0), (-1.81, -0.8516, -10.0), (-1.81, -0.8516, 10.0), (-1.902, -0.618, -10.0), (-1.902, -0.618, 10.0), (-1.965, -0.3748, -10.0), (-1.965, -0.3748, 10.0), (-1.996, -0.1256, -10.0), (-1.996, -0.1256, 10.0), (-1.996, 0.1256, -10.0), (-1.996, 0.1256, 10.0), (-1.965, 0.3748, -10.0), (-1.965, 0.3748, 10.0), (-1.902, 0.618, -10.0), (-1.902, 0.618, 10.0), (-1.81, 0.8516, -10.0), (-1.81, 0.8516, 10.0), (-1.689, 1.072, -10.0), (-1.689, 1.072, 10.0), (-1.541, 1.275, -10.0), (-1.541, 1.275, 10.0), (-1.369, 1.458, -10.0), (-1.369, 1.458, 10.0), (-1.176, 1.618, -10.0), (-1.176, 1.618, 10.0), (-0.9635, 1.753, -10.0), (-0.9635, 1.753, 10.0), (-0.7362, 1.86, -10.0), (-0.7362, 1.86, 10.0), (-0.4974, 1.937, -10.0), (-0.4974, 1.937, 10.0), (-0.2507, 1.984, -10.0), (-0.2507, 1.984, 10.0)], [], [(0, 1, 3, 2), (2, 3, 5, 4), (4, 5, 7, 6), (6, 7, 9, 8), (8, 9, 11, 10), (10, 11, 13, 12), (12, 13, 15, 14), (14, 15, 17, 16), (16, 17, 19, 18), (18, 19, 21, 20), (20, 21, 23, 22), (22, 23, 25, 24), (24, 25, 27, 26), (26, 27, 29, 28), (28, 29, 31, 30), (30, 31, 33, 32), (32, 33, 35, 34), (34, 35, 37, 36), (36, 37, 39, 38), (38, 39, 41, 40), (40, 41, 43, 42), (42, 43, 45, 44), (44, 45, 47, 46), (46, 47, 49, 48), (48, 49, 51, 50), (50, 51, 53, 52), (52, 53, 55, 54), (54, 55, 57, 56), (56, 57, 59, 58), (58, 59, 61, 60), (60, 61, 63, 62), (62, 63, 65, 64), (64, 65, 67, 66), (66, 67, 69, 68), (68, 69, 71, 70), (70, 71, 73, 72), (72, 73, 75, 74), (74, 75, 77, 76), (76, 77, 79, 78), (78, 79, 81, 80), (80, 81, 83, 82), (82, 83, 85, 84), (84, 85, 87, 86), (86, 87, 89, 88), (88, 89, 91, 90), (90, 91, 93, 92), (92, 93, 95, 94), (94, 95, 97, 96), (3, 1, 99, 97, 95, 93, 91, 89, 87, 85, 83, 81, 79, 77, 75, 73, 71, 69, 67, 65, 63, 61, 59, 57, 55, 53, 51, 49, 47, 45, 43, 41, 39, 37, 35, 33, 31, 29, 27, 25, 23, 21, 19, 17, 15, 13, 11, 9, 7, 5), (96, 97, 99, 98), (98, 99, 1, 0), (0, 2, 4, 6, 8, 10, 12, 14, 16, 18, 20, 22, 24, 26, 28, 30, 32, 34, 36, 38, 40, 42, 44, 46, 48, 50, 52, 54, 56, 58, 60, 62, 64, 66, 68, 70, 72, 74, 76, 78, 80, 82, 84, 86, 88, 90, 92, 94, 96, 98)])
me_cylinder_003.use_remesh_preserve_volume = False
me_cylinder_003.use_remesh_preserve_attributes = False
me_cylinder_003.use_mirror_vertex_groups = False
me_cylinder_003.update()
me_cylinder_004 = bpy.data.meshes.new('Cylinder.004')
me_cylinder_004.from_pydata([(0.0, 2.0, -10.0), (0.0, 2.0, 10.0), (0.2507, 1.984, -10.0), (0.2507, 1.984, 10.0), (0.4974, 1.937, -10.0), (0.4974, 1.937, 10.0), (0.7362, 1.86, -10.0), (0.7362, 1.86, 10.0), (0.9635, 1.753, -10.0), (0.9635, 1.753, 10.0), (1.176, 1.618, -10.0), (1.176, 1.618, 10.0), (1.369, 1.458, -10.0), (1.369, 1.458, 10.0), (1.541, 1.275, -10.0), (1.541, 1.275, 10.0), (1.689, 1.072, -10.0), (1.689, 1.072, 10.0), (1.81, 0.8516, -10.0), (1.81, 0.8516, 10.0), (1.902, 0.618, -10.0), (1.902, 0.618, 10.0), (1.965, 0.3748, -10.0), (1.965, 0.3748, 10.0), (1.996, 0.1256, -10.0), (1.996, 0.1256, 10.0), (1.996, -0.1256, -10.0), (1.996, -0.1256, 10.0), (1.965, -0.3748, -10.0), (1.965, -0.3748, 10.0), (1.902, -0.618, -10.0), (1.902, -0.618, 10.0), (1.81, -0.8516, -10.0), (1.81, -0.8516, 10.0), (1.689, -1.072, -10.0), (1.689, -1.072, 10.0), (1.541, -1.275, -10.0), (1.541, -1.275, 10.0), (1.369, -1.458, -10.0), (1.369, -1.458, 10.0), (1.176, -1.618, -10.0), (1.176, -1.618, 10.0), (0.9635, -1.753, -10.0), (0.9635, -1.753, 10.0), (0.7362, -1.86, -10.0), (0.7362, -1.86, 10.0), (0.4974, -1.937, -10.0), (0.4974, -1.937, 10.0), (0.2507, -1.984, -10.0), (0.2507, -1.984, 10.0), (-1.605e-06, -2.0, -10.0), (-1.605e-06, -2.0, 10.0), (-0.2507, -1.984, -10.0), (-0.2507, -1.984, 10.0), (-0.4974, -1.937, -10.0), (-0.4974, -1.937, 10.0), (-0.7363, -1.86, -10.0), (-0.7363, -1.86, 10.0), (-0.9635, -1.753, -10.0), (-0.9635, -1.753, 10.0), (-1.176, -1.618, -10.0), (-1.176, -1.618, 10.0), (-1.369, -1.458, -10.0), (-1.369, -1.458, 10.0), (-1.541, -1.275, -10.0), (-1.541, -1.275, 10.0), (-1.689, -1.072, -10.0), (-1.689, -1.072, 10.0), (-1.81, -0.8516, -10.0), (-1.81, -0.8516, 10.0), (-1.902, -0.618, -10.0), (-1.902, -0.618, 10.0), (-1.965, -0.3748, -10.0), (-1.965, -0.3748, 10.0), (-1.996, -0.1256, -10.0), (-1.996, -0.1256, 10.0), (-1.996, 0.1256, -10.0), (-1.996, 0.1256, 10.0), (-1.965, 0.3748, -10.0), (-1.965, 0.3748, 10.0), (-1.902, 0.618, -10.0), (-1.902, 0.618, 10.0), (-1.81, 0.8516, -10.0), (-1.81, 0.8516, 10.0), (-1.689, 1.072, -10.0), (-1.689, 1.072, 10.0), (-1.541, 1.275, -10.0), (-1.541, 1.275, 10.0), (-1.369, 1.458, -10.0), (-1.369, 1.458, 10.0), (-1.176, 1.618, -10.0), (-1.176, 1.618, 10.0), (-0.9635, 1.753, -10.0), (-0.9635, 1.753, 10.0), (-0.7362, 1.86, -10.0), (-0.7362, 1.86, 10.0), (-0.4974, 1.937, -10.0), (-0.4974, 1.937, 10.0), (-0.2507, 1.984, -10.0), (-0.2507, 1.984, 10.0)], [], [(0, 1, 3, 2), (2, 3, 5, 4), (4, 5, 7, 6), (6, 7, 9, 8), (8, 9, 11, 10), (10, 11, 13, 12), (12, 13, 15, 14), (14, 15, 17, 16), (16, 17, 19, 18), (18, 19, 21, 20), (20, 21, 23, 22), (22, 23, 25, 24), (24, 25, 27, 26), (26, 27, 29, 28), (28, 29, 31, 30), (30, 31, 33, 32), (32, 33, 35, 34), (34, 35, 37, 36), (36, 37, 39, 38), (38, 39, 41, 40), (40, 41, 43, 42), (42, 43, 45, 44), (44, 45, 47, 46), (46, 47, 49, 48), (48, 49, 51, 50), (50, 51, 53, 52), (52, 53, 55, 54), (54, 55, 57, 56), (56, 57, 59, 58), (58, 59, 61, 60), (60, 61, 63, 62), (62, 63, 65, 64), (64, 65, 67, 66), (66, 67, 69, 68), (68, 69, 71, 70), (70, 71, 73, 72), (72, 73, 75, 74), (74, 75, 77, 76), (76, 77, 79, 78), (78, 79, 81, 80), (80, 81, 83, 82), (82, 83, 85, 84), (84, 85, 87, 86), (86, 87, 89, 88), (88, 89, 91, 90), (90, 91, 93, 92), (92, 93, 95, 94), (94, 95, 97, 96), (3, 1, 99, 97, 95, 93, 91, 89, 87, 85, 83, 81, 79, 77, 75, 73, 71, 69, 67, 65, 63, 61, 59, 57, 55, 53, 51, 49, 47, 45, 43, 41, 39, 37, 35, 33, 31, 29, 27, 25, 23, 21, 19, 17, 15, 13, 11, 9, 7, 5), (96, 97, 99, 98), (98, 99, 1, 0), (0, 2, 4, 6, 8, 10, 12, 14, 16, 18, 20, 22, 24, 26, 28, 30, 32, 34, 36, 38, 40, 42, 44, 46, 48, 50, 52, 54, 56, 58, 60, 62, 64, 66, 68, 70, 72, 74, 76, 78, 80, 82, 84, 86, 88, 90, 92, 94, 96, 98)])
me_cylinder_004.use_remesh_preserve_volume = False
me_cylinder_004.use_remesh_preserve_attributes = False
me_cylinder_004.use_mirror_vertex_groups = False
me_cylinder_004.update()
me_cylinder_005 = bpy.data.meshes.new('Cylinder.005')
me_cylinder_005.from_pydata([(0.0, 2.0, -10.0), (0.0, 2.0, 10.0), (0.2507, 1.984, -10.0), (0.2507, 1.984, 10.0), (0.4974, 1.937, -10.0), (0.4974, 1.937, 10.0), (0.7362, 1.86, -10.0), (0.7362, 1.86, 10.0), (0.9635, 1.753, -10.0), (0.9635, 1.753, 10.0), (1.176, 1.618, -10.0), (1.176, 1.618, 10.0), (1.369, 1.458, -10.0), (1.369, 1.458, 10.0), (1.541, 1.275, -10.0), (1.541, 1.275, 10.0), (1.689, 1.072, -10.0), (1.689, 1.072, 10.0), (1.81, 0.8516, -10.0), (1.81, 0.8516, 10.0), (1.902, 0.618, -10.0), (1.902, 0.618, 10.0), (1.965, 0.3748, -10.0), (1.965, 0.3748, 10.0), (1.996, 0.1256, -10.0), (1.996, 0.1256, 10.0), (1.996, -0.1256, -10.0), (1.996, -0.1256, 10.0), (1.965, -0.3748, -10.0), (1.965, -0.3748, 10.0), (1.902, -0.618, -10.0), (1.902, -0.618, 10.0), (1.81, -0.8516, -10.0), (1.81, -0.8516, 10.0), (1.689, -1.072, -10.0), (1.689, -1.072, 10.0), (1.541, -1.275, -10.0), (1.541, -1.275, 10.0), (1.369, -1.458, -10.0), (1.369, -1.458, 10.0), (1.176, -1.618, -10.0), (1.176, -1.618, 10.0), (0.9635, -1.753, -10.0), (0.9635, -1.753, 10.0), (0.7362, -1.86, -10.0), (0.7362, -1.86, 10.0), (0.4974, -1.937, -10.0), (0.4974, -1.937, 10.0), (0.2507, -1.984, -10.0), (0.2507, -1.984, 10.0), (-1.605e-06, -2.0, -10.0), (-1.605e-06, -2.0, 10.0), (-0.2507, -1.984, -10.0), (-0.2507, -1.984, 10.0), (-0.4974, -1.937, -10.0), (-0.4974, -1.937, 10.0), (-0.7363, -1.86, -10.0), (-0.7363, -1.86, 10.0), (-0.9635, -1.753, -10.0), (-0.9635, -1.753, 10.0), (-1.176, -1.618, -10.0), (-1.176, -1.618, 10.0), (-1.369, -1.458, -10.0), (-1.369, -1.458, 10.0), (-1.541, -1.275, -10.0), (-1.541, -1.275, 10.0), (-1.689, -1.072, -10.0), (-1.689, -1.072, 10.0), (-1.81, -0.8516, -10.0), (-1.81, -0.8516, 10.0), (-1.902, -0.618, -10.0), (-1.902, -0.618, 10.0), (-1.965, -0.3748, -10.0), (-1.965, -0.3748, 10.0), (-1.996, -0.1256, -10.0), (-1.996, -0.1256, 10.0), (-1.996, 0.1256, -10.0), (-1.996, 0.1256, 10.0), (-1.965, 0.3748, -10.0), (-1.965, 0.3748, 10.0), (-1.902, 0.618, -10.0), (-1.902, 0.618, 10.0), (-1.81, 0.8516, -10.0), (-1.81, 0.8516, 10.0), (-1.689, 1.072, -10.0), (-1.689, 1.072, 10.0), (-1.541, 1.275, -10.0), (-1.541, 1.275, 10.0), (-1.369, 1.458, -10.0), (-1.369, 1.458, 10.0), (-1.176, 1.618, -10.0), (-1.176, 1.618, 10.0), (-0.9635, 1.753, -10.0), (-0.9635, 1.753, 10.0), (-0.7362, 1.86, -10.0), (-0.7362, 1.86, 10.0), (-0.4974, 1.937, -10.0), (-0.4974, 1.937, 10.0), (-0.2507, 1.984, -10.0), (-0.2507, 1.984, 10.0)], [], [(0, 1, 3, 2), (2, 3, 5, 4), (4, 5, 7, 6), (6, 7, 9, 8), (8, 9, 11, 10), (10, 11, 13, 12), (12, 13, 15, 14), (14, 15, 17, 16), (16, 17, 19, 18), (18, 19, 21, 20), (20, 21, 23, 22), (22, 23, 25, 24), (24, 25, 27, 26), (26, 27, 29, 28), (28, 29, 31, 30), (30, 31, 33, 32), (32, 33, 35, 34), (34, 35, 37, 36), (36, 37, 39, 38), (38, 39, 41, 40), (40, 41, 43, 42), (42, 43, 45, 44), (44, 45, 47, 46), (46, 47, 49, 48), (48, 49, 51, 50), (50, 51, 53, 52), (52, 53, 55, 54), (54, 55, 57, 56), (56, 57, 59, 58), (58, 59, 61, 60), (60, 61, 63, 62), (62, 63, 65, 64), (64, 65, 67, 66), (66, 67, 69, 68), (68, 69, 71, 70), (70, 71, 73, 72), (72, 73, 75, 74), (74, 75, 77, 76), (76, 77, 79, 78), (78, 79, 81, 80), (80, 81, 83, 82), (82, 83, 85, 84), (84, 85, 87, 86), (86, 87, 89, 88), (88, 89, 91, 90), (90, 91, 93, 92), (92, 93, 95, 94), (94, 95, 97, 96), (3, 1, 99, 97, 95, 93, 91, 89, 87, 85, 83, 81, 79, 77, 75, 73, 71, 69, 67, 65, 63, 61, 59, 57, 55, 53, 51, 49, 47, 45, 43, 41, 39, 37, 35, 33, 31, 29, 27, 25, 23, 21, 19, 17, 15, 13, 11, 9, 7, 5), (96, 97, 99, 98), (98, 99, 1, 0), (0, 2, 4, 6, 8, 10, 12, 14, 16, 18, 20, 22, 24, 26, 28, 30, 32, 34, 36, 38, 40, 42, 44, 46, 48, 50, 52, 54, 56, 58, 60, 62, 64, 66, 68, 70, 72, 74, 76, 78, 80, 82, 84, 86, 88, 90, 92, 94, 96, 98)])
me_cylinder_005.use_remesh_preserve_volume = False
me_cylinder_005.use_remesh_preserve_attributes = False
me_cylinder_005.use_mirror_vertex_groups = False
me_cylinder_005.update()
me_cylinder_006 = bpy.data.meshes.new('Cylinder.006')
me_cylinder_006.from_pydata([(0.0, 2.0, -10.0), (0.0, 2.0, 10.0), (0.2507, 1.984, -10.0), (0.2507, 1.984, 10.0), (0.4974, 1.937, -10.0), (0.4974, 1.937, 10.0), (0.7362, 1.86, -10.0), (0.7362, 1.86, 10.0), (0.9635, 1.753, -10.0), (0.9635, 1.753, 10.0), (1.176, 1.618, -10.0), (1.176, 1.618, 10.0), (1.369, 1.458, -10.0), (1.369, 1.458, 10.0), (1.541, 1.275, -10.0), (1.541, 1.275, 10.0), (1.689, 1.072, -10.0), (1.689, 1.072, 10.0), (1.81, 0.8516, -10.0), (1.81, 0.8516, 10.0), (1.902, 0.618, -10.0), (1.902, 0.618, 10.0), (1.965, 0.3748, -10.0), (1.965, 0.3748, 10.0), (1.996, 0.1256, -10.0), (1.996, 0.1256, 10.0), (1.996, -0.1256, -10.0), (1.996, -0.1256, 10.0), (1.965, -0.3748, -10.0), (1.965, -0.3748, 10.0), (1.902, -0.618, -10.0), (1.902, -0.618, 10.0), (1.81, -0.8516, -10.0), (1.81, -0.8516, 10.0), (1.689, -1.072, -10.0), (1.689, -1.072, 10.0), (1.541, -1.275, -10.0), (1.541, -1.275, 10.0), (1.369, -1.458, -10.0), (1.369, -1.458, 10.0), (1.176, -1.618, -10.0), (1.176, -1.618, 10.0), (0.9635, -1.753, -10.0), (0.9635, -1.753, 10.0), (0.7362, -1.86, -10.0), (0.7362, -1.86, 10.0), (0.4974, -1.937, -10.0), (0.4974, -1.937, 10.0), (0.2507, -1.984, -10.0), (0.2507, -1.984, 10.0), (-1.605e-06, -2.0, -10.0), (-1.605e-06, -2.0, 10.0), (-0.2507, -1.984, -10.0), (-0.2507, -1.984, 10.0), (-0.4974, -1.937, -10.0), (-0.4974, -1.937, 10.0), (-0.7363, -1.86, -10.0), (-0.7363, -1.86, 10.0), (-0.9635, -1.753, -10.0), (-0.9635, -1.753, 10.0), (-1.176, -1.618, -10.0), (-1.176, -1.618, 10.0), (-1.369, -1.458, -10.0), (-1.369, -1.458, 10.0), (-1.541, -1.275, -10.0), (-1.541, -1.275, 10.0), (-1.689, -1.072, -10.0), (-1.689, -1.072, 10.0), (-1.81, -0.8516, -10.0), (-1.81, -0.8516, 10.0), (-1.902, -0.618, -10.0), (-1.902, -0.618, 10.0), (-1.965, -0.3748, -10.0), (-1.965, -0.3748, 10.0), (-1.996, -0.1256, -10.0), (-1.996, -0.1256, 10.0), (-1.996, 0.1256, -10.0), (-1.996, 0.1256, 10.0), (-1.965, 0.3748, -10.0), (-1.965, 0.3748, 10.0), (-1.902, 0.618, -10.0), (-1.902, 0.618, 10.0), (-1.81, 0.8516, -10.0), (-1.81, 0.8516, 10.0), (-1.689, 1.072, -10.0), (-1.689, 1.072, 10.0), (-1.541, 1.275, -10.0), (-1.541, 1.275, 10.0), (-1.369, 1.458, -10.0), (-1.369, 1.458, 10.0), (-1.176, 1.618, -10.0), (-1.176, 1.618, 10.0), (-0.9635, 1.753, -10.0), (-0.9635, 1.753, 10.0), (-0.7362, 1.86, -10.0), (-0.7362, 1.86, 10.0), (-0.4974, 1.937, -10.0), (-0.4974, 1.937, 10.0), (-0.2507, 1.984, -10.0), (-0.2507, 1.984, 10.0)], [], [(0, 1, 3, 2), (2, 3, 5, 4), (4, 5, 7, 6), (6, 7, 9, 8), (8, 9, 11, 10), (10, 11, 13, 12), (12, 13, 15, 14), (14, 15, 17, 16), (16, 17, 19, 18), (18, 19, 21, 20), (20, 21, 23, 22), (22, 23, 25, 24), (24, 25, 27, 26), (26, 27, 29, 28), (28, 29, 31, 30), (30, 31, 33, 32), (32, 33, 35, 34), (34, 35, 37, 36), (36, 37, 39, 38), (38, 39, 41, 40), (40, 41, 43, 42), (42, 43, 45, 44), (44, 45, 47, 46), (46, 47, 49, 48), (48, 49, 51, 50), (50, 51, 53, 52), (52, 53, 55, 54), (54, 55, 57, 56), (56, 57, 59, 58), (58, 59, 61, 60), (60, 61, 63, 62), (62, 63, 65, 64), (64, 65, 67, 66), (66, 67, 69, 68), (68, 69, 71, 70), (70, 71, 73, 72), (72, 73, 75, 74), (74, 75, 77, 76), (76, 77, 79, 78), (78, 79, 81, 80), (80, 81, 83, 82), (82, 83, 85, 84), (84, 85, 87, 86), (86, 87, 89, 88), (88, 89, 91, 90), (90, 91, 93, 92), (92, 93, 95, 94), (94, 95, 97, 96), (3, 1, 99, 97, 95, 93, 91, 89, 87, 85, 83, 81, 79, 77, 75, 73, 71, 69, 67, 65, 63, 61, 59, 57, 55, 53, 51, 49, 47, 45, 43, 41, 39, 37, 35, 33, 31, 29, 27, 25, 23, 21, 19, 17, 15, 13, 11, 9, 7, 5), (96, 97, 99, 98), (98, 99, 1, 0), (0, 2, 4, 6, 8, 10, 12, 14, 16, 18, 20, 22, 24, 26, 28, 30, 32, 34, 36, 38, 40, 42, 44, 46, 48, 50, 52, 54, 56, 58, 60, 62, 64, 66, 68, 70, 72, 74, 76, 78, 80, 82, 84, 86, 88, 90, 92, 94, 96, 98)])
me_cylinder_006.use_remesh_preserve_volume = False
me_cylinder_006.use_remesh_preserve_attributes = False
me_cylinder_006.use_mirror_vertex_groups = False
me_cylinder_006.update()
me_cylinder_007 = bpy.data.meshes.new('Cylinder.007')
me_cylinder_007.from_pydata([(0.0, 2.0, -10.0), (0.0, 2.0, 10.0), (0.2507, 1.984, -10.0), (0.2507, 1.984, 10.0), (0.4974, 1.937, -10.0), (0.4974, 1.937, 10.0), (0.7362, 1.86, -10.0), (0.7362, 1.86, 10.0), (0.9635, 1.753, -10.0), (0.9635, 1.753, 10.0), (1.176, 1.618, -10.0), (1.176, 1.618, 10.0), (1.369, 1.458, -10.0), (1.369, 1.458, 10.0), (1.541, 1.275, -10.0), (1.541, 1.275, 10.0), (1.689, 1.072, -10.0), (1.689, 1.072, 10.0), (1.81, 0.8516, -10.0), (1.81, 0.8516, 10.0), (1.902, 0.618, -10.0), (1.902, 0.618, 10.0), (1.965, 0.3748, -10.0), (1.965, 0.3748, 10.0), (1.996, 0.1256, -10.0), (1.996, 0.1256, 10.0), (1.996, -0.1256, -10.0), (1.996, -0.1256, 10.0), (1.965, -0.3748, -10.0), (1.965, -0.3748, 10.0), (1.902, -0.618, -10.0), (1.902, -0.618, 10.0), (1.81, -0.8516, -10.0), (1.81, -0.8516, 10.0), (1.689, -1.072, -10.0), (1.689, -1.072, 10.0), (1.541, -1.275, -10.0), (1.541, -1.275, 10.0), (1.369, -1.458, -10.0), (1.369, -1.458, 10.0), (1.176, -1.618, -10.0), (1.176, -1.618, 10.0), (0.9635, -1.753, -10.0), (0.9635, -1.753, 10.0), (0.7362, -1.86, -10.0), (0.7362, -1.86, 10.0), (0.4974, -1.937, -10.0), (0.4974, -1.937, 10.0), (0.2507, -1.984, -10.0), (0.2507, -1.984, 10.0), (-1.605e-06, -2.0, -10.0), (-1.605e-06, -2.0, 10.0), (-0.2507, -1.984, -10.0), (-0.2507, -1.984, 10.0), (-0.4974, -1.937, -10.0), (-0.4974, -1.937, 10.0), (-0.7363, -1.86, -10.0), (-0.7363, -1.86, 10.0), (-0.9635, -1.753, -10.0), (-0.9635, -1.753, 10.0), (-1.176, -1.618, -10.0), (-1.176, -1.618, 10.0), (-1.369, -1.458, -10.0), (-1.369, -1.458, 10.0), (-1.541, -1.275, -10.0), (-1.541, -1.275, 10.0), (-1.689, -1.072, -10.0), (-1.689, -1.072, 10.0), (-1.81, -0.8516, -10.0), (-1.81, -0.8516, 10.0), (-1.902, -0.618, -10.0), (-1.902, -0.618, 10.0), (-1.965, -0.3748, -10.0), (-1.965, -0.3748, 10.0), (-1.996, -0.1256, -10.0), (-1.996, -0.1256, 10.0), (-1.996, 0.1256, -10.0), (-1.996, 0.1256, 10.0), (-1.965, 0.3748, -10.0), (-1.965, 0.3748, 10.0), (-1.902, 0.618, -10.0), (-1.902, 0.618, 10.0), (-1.81, 0.8516, -10.0), (-1.81, 0.8516, 10.0), (-1.689, 1.072, -10.0), (-1.689, 1.072, 10.0), (-1.541, 1.275, -10.0), (-1.541, 1.275, 10.0), (-1.369, 1.458, -10.0), (-1.369, 1.458, 10.0), (-1.176, 1.618, -10.0), (-1.176, 1.618, 10.0), (-0.9635, 1.753, -10.0), (-0.9635, 1.753, 10.0), (-0.7362, 1.86, -10.0), (-0.7362, 1.86, 10.0), (-0.4974, 1.937, -10.0), (-0.4974, 1.937, 10.0), (-0.2507, 1.984, -10.0), (-0.2507, 1.984, 10.0)], [], [(0, 1, 3, 2), (2, 3, 5, 4), (4, 5, 7, 6), (6, 7, 9, 8), (8, 9, 11, 10), (10, 11, 13, 12), (12, 13, 15, 14), (14, 15, 17, 16), (16, 17, 19, 18), (18, 19, 21, 20), (20, 21, 23, 22), (22, 23, 25, 24), (24, 25, 27, 26), (26, 27, 29, 28), (28, 29, 31, 30), (30, 31, 33, 32), (32, 33, 35, 34), (34, 35, 37, 36), (36, 37, 39, 38), (38, 39, 41, 40), (40, 41, 43, 42), (42, 43, 45, 44), (44, 45, 47, 46), (46, 47, 49, 48), (48, 49, 51, 50), (50, 51, 53, 52), (52, 53, 55, 54), (54, 55, 57, 56), (56, 57, 59, 58), (58, 59, 61, 60), (60, 61, 63, 62), (62, 63, 65, 64), (64, 65, 67, 66), (66, 67, 69, 68), (68, 69, 71, 70), (70, 71, 73, 72), (72, 73, 75, 74), (74, 75, 77, 76), (76, 77, 79, 78), (78, 79, 81, 80), (80, 81, 83, 82), (82, 83, 85, 84), (84, 85, 87, 86), (86, 87, 89, 88), (88, 89, 91, 90), (90, 91, 93, 92), (92, 93, 95, 94), (94, 95, 97, 96), (3, 1, 99, 97, 95, 93, 91, 89, 87, 85, 83, 81, 79, 77, 75, 73, 71, 69, 67, 65, 63, 61, 59, 57, 55, 53, 51, 49, 47, 45, 43, 41, 39, 37, 35, 33, 31, 29, 27, 25, 23, 21, 19, 17, 15, 13, 11, 9, 7, 5), (96, 97, 99, 98), (98, 99, 1, 0), (0, 2, 4, 6, 8, 10, 12, 14, 16, 18, 20, 22, 24, 26, 28, 30, 32, 34, 36, 38, 40, 42, 44, 46, 48, 50, 52, 54, 56, 58, 60, 62, 64, 66, 68, 70, 72, 74, 76, 78, 80, 82, 84, 86, 88, 90, 92, 94, 96, 98)])
me_cylinder_007.use_remesh_preserve_volume = False
me_cylinder_007.use_remesh_preserve_attributes = False
me_cylinder_007.use_mirror_vertex_groups = False
me_cylinder_007.update()
me_cylinder_008 = bpy.data.meshes.new('Cylinder.008')
me_cylinder_008.from_pydata([(0.0, 2.0, -10.0), (0.0, 2.0, 10.0), (0.2507, 1.984, -10.0), (0.2507, 1.984, 10.0), (0.4974, 1.937, -10.0), (0.4974, 1.937, 10.0), (0.7362, 1.86, -10.0), (0.7362, 1.86, 10.0), (0.9635, 1.753, -10.0), (0.9635, 1.753, 10.0), (1.176, 1.618, -10.0), (1.176, 1.618, 10.0), (1.369, 1.458, -10.0), (1.369, 1.458, 10.0), (1.541, 1.275, -10.0), (1.541, 1.275, 10.0), (1.689, 1.072, -10.0), (1.689, 1.072, 10.0), (1.81, 0.8516, -10.0), (1.81, 0.8516, 10.0), (1.902, 0.618, -10.0), (1.902, 0.618, 10.0), (1.965, 0.3748, -10.0), (1.965, 0.3748, 10.0), (1.996, 0.1256, -10.0), (1.996, 0.1256, 10.0), (1.996, -0.1256, -10.0), (1.996, -0.1256, 10.0), (1.965, -0.3748, -10.0), (1.965, -0.3748, 10.0), (1.902, -0.618, -10.0), (1.902, -0.618, 10.0), (1.81, -0.8516, -10.0), (1.81, -0.8516, 10.0), (1.689, -1.072, -10.0), (1.689, -1.072, 10.0), (1.541, -1.275, -10.0), (1.541, -1.275, 10.0), (1.369, -1.458, -10.0), (1.369, -1.458, 10.0), (1.176, -1.618, -10.0), (1.176, -1.618, 10.0), (0.9635, -1.753, -10.0), (0.9635, -1.753, 10.0), (0.7362, -1.86, -10.0), (0.7362, -1.86, 10.0), (0.4974, -1.937, -10.0), (0.4974, -1.937, 10.0), (0.2507, -1.984, -10.0), (0.2507, -1.984, 10.0), (-1.605e-06, -2.0, -10.0), (-1.605e-06, -2.0, 10.0), (-0.2507, -1.984, -10.0), (-0.2507, -1.984, 10.0), (-0.4974, -1.937, -10.0), (-0.4974, -1.937, 10.0), (-0.7363, -1.86, -10.0), (-0.7363, -1.86, 10.0), (-0.9635, -1.753, -10.0), (-0.9635, -1.753, 10.0), (-1.176, -1.618, -10.0), (-1.176, -1.618, 10.0), (-1.369, -1.458, -10.0), (-1.369, -1.458, 10.0), (-1.541, -1.275, -10.0), (-1.541, -1.275, 10.0), (-1.689, -1.072, -10.0), (-1.689, -1.072, 10.0), (-1.81, -0.8516, -10.0), (-1.81, -0.8516, 10.0), (-1.902, -0.618, -10.0), (-1.902, -0.618, 10.0), (-1.965, -0.3748, -10.0), (-1.965, -0.3748, 10.0), (-1.996, -0.1256, -10.0), (-1.996, -0.1256, 10.0), (-1.996, 0.1256, -10.0), (-1.996, 0.1256, 10.0), (-1.965, 0.3748, -10.0), (-1.965, 0.3748, 10.0), (-1.902, 0.618, -10.0), (-1.902, 0.618, 10.0), (-1.81, 0.8516, -10.0), (-1.81, 0.8516, 10.0), (-1.689, 1.072, -10.0), (-1.689, 1.072, 10.0), (-1.541, 1.275, -10.0), (-1.541, 1.275, 10.0), (-1.369, 1.458, -10.0), (-1.369, 1.458, 10.0), (-1.176, 1.618, -10.0), (-1.176, 1.618, 10.0), (-0.9635, 1.753, -10.0), (-0.9635, 1.753, 10.0), (-0.7362, 1.86, -10.0), (-0.7362, 1.86, 10.0), (-0.4974, 1.937, -10.0), (-0.4974, 1.937, 10.0), (-0.2507, 1.984, -10.0), (-0.2507, 1.984, 10.0)], [], [(0, 1, 3, 2), (2, 3, 5, 4), (4, 5, 7, 6), (6, 7, 9, 8), (8, 9, 11, 10), (10, 11, 13, 12), (12, 13, 15, 14), (14, 15, 17, 16), (16, 17, 19, 18), (18, 19, 21, 20), (20, 21, 23, 22), (22, 23, 25, 24), (24, 25, 27, 26), (26, 27, 29, 28), (28, 29, 31, 30), (30, 31, 33, 32), (32, 33, 35, 34), (34, 35, 37, 36), (36, 37, 39, 38), (38, 39, 41, 40), (40, 41, 43, 42), (42, 43, 45, 44), (44, 45, 47, 46), (46, 47, 49, 48), (48, 49, 51, 50), (50, 51, 53, 52), (52, 53, 55, 54), (54, 55, 57, 56), (56, 57, 59, 58), (58, 59, 61, 60), (60, 61, 63, 62), (62, 63, 65, 64), (64, 65, 67, 66), (66, 67, 69, 68), (68, 69, 71, 70), (70, 71, 73, 72), (72, 73, 75, 74), (74, 75, 77, 76), (76, 77, 79, 78), (78, 79, 81, 80), (80, 81, 83, 82), (82, 83, 85, 84), (84, 85, 87, 86), (86, 87, 89, 88), (88, 89, 91, 90), (90, 91, 93, 92), (92, 93, 95, 94), (94, 95, 97, 96), (3, 1, 99, 97, 95, 93, 91, 89, 87, 85, 83, 81, 79, 77, 75, 73, 71, 69, 67, 65, 63, 61, 59, 57, 55, 53, 51, 49, 47, 45, 43, 41, 39, 37, 35, 33, 31, 29, 27, 25, 23, 21, 19, 17, 15, 13, 11, 9, 7, 5), (96, 97, 99, 98), (98, 99, 1, 0), (0, 2, 4, 6, 8, 10, 12, 14, 16, 18, 20, 22, 24, 26, 28, 30, 32, 34, 36, 38, 40, 42, 44, 46, 48, 50, 52, 54, 56, 58, 60, 62, 64, 66, 68, 70, 72, 74, 76, 78, 80, 82, 84, 86, 88, 90, 92, 94, 96, 98)])
me_cylinder_008.use_remesh_preserve_volume = False
me_cylinder_008.use_remesh_preserve_attributes = False
me_cylinder_008.use_mirror_vertex_groups = False
me_cylinder_008.update()
me_cylinder_009 = bpy.data.meshes.new('Cylinder.009')
me_cylinder_009.from_pydata([(0.0, 2.0, -10.0), (0.0, 2.0, 10.0), (0.2507, 1.984, -10.0), (0.2507, 1.984, 10.0), (0.4974, 1.937, -10.0), (0.4974, 1.937, 10.0), (0.7362, 1.86, -10.0), (0.7362, 1.86, 10.0), (0.9635, 1.753, -10.0), (0.9635, 1.753, 10.0), (1.176, 1.618, -10.0), (1.176, 1.618, 10.0), (1.369, 1.458, -10.0), (1.369, 1.458, 10.0), (1.541, 1.275, -10.0), (1.541, 1.275, 10.0), (1.689, 1.072, -10.0), (1.689, 1.072, 10.0), (1.81, 0.8516, -10.0), (1.81, 0.8516, 10.0), (1.902, 0.618, -10.0), (1.902, 0.618, 10.0), (1.965, 0.3748, -10.0), (1.965, 0.3748, 10.0), (1.996, 0.1256, -10.0), (1.996, 0.1256, 10.0), (1.996, -0.1256, -10.0), (1.996, -0.1256, 10.0), (1.965, -0.3748, -10.0), (1.965, -0.3748, 10.0), (1.902, -0.618, -10.0), (1.902, -0.618, 10.0), (1.81, -0.8516, -10.0), (1.81, -0.8516, 10.0), (1.689, -1.072, -10.0), (1.689, -1.072, 10.0), (1.541, -1.275, -10.0), (1.541, -1.275, 10.0), (1.369, -1.458, -10.0), (1.369, -1.458, 10.0), (1.176, -1.618, -10.0), (1.176, -1.618, 10.0), (0.9635, -1.753, -10.0), (0.9635, -1.753, 10.0), (0.7362, -1.86, -10.0), (0.7362, -1.86, 10.0), (0.4974, -1.937, -10.0), (0.4974, -1.937, 10.0), (0.2507, -1.984, -10.0), (0.2507, -1.984, 10.0), (-1.605e-06, -2.0, -10.0), (-1.605e-06, -2.0, 10.0), (-0.2507, -1.984, -10.0), (-0.2507, -1.984, 10.0), (-0.4974, -1.937, -10.0), (-0.4974, -1.937, 10.0), (-0.7363, -1.86, -10.0), (-0.7363, -1.86, 10.0), (-0.9635, -1.753, -10.0), (-0.9635, -1.753, 10.0), (-1.176, -1.618, -10.0), (-1.176, -1.618, 10.0), (-1.369, -1.458, -10.0), (-1.369, -1.458, 10.0), (-1.541, -1.275, -10.0), (-1.541, -1.275, 10.0), (-1.689, -1.072, -10.0), (-1.689, -1.072, 10.0), (-1.81, -0.8516, -10.0), (-1.81, -0.8516, 10.0), (-1.902, -0.618, -10.0), (-1.902, -0.618, 10.0), (-1.965, -0.3748, -10.0), (-1.965, -0.3748, 10.0), (-1.996, -0.1256, -10.0), (-1.996, -0.1256, 10.0), (-1.996, 0.1256, -10.0), (-1.996, 0.1256, 10.0), (-1.965, 0.3748, -10.0), (-1.965, 0.3748, 10.0), (-1.902, 0.618, -10.0), (-1.902, 0.618, 10.0), (-1.81, 0.8516, -10.0), (-1.81, 0.8516, 10.0), (-1.689, 1.072, -10.0), (-1.689, 1.072, 10.0), (-1.541, 1.275, -10.0), (-1.541, 1.275, 10.0), (-1.369, 1.458, -10.0), (-1.369, 1.458, 10.0), (-1.176, 1.618, -10.0), (-1.176, 1.618, 10.0), (-0.9635, 1.753, -10.0), (-0.9635, 1.753, 10.0), (-0.7362, 1.86, -10.0), (-0.7362, 1.86, 10.0), (-0.4974, 1.937, -10.0), (-0.4974, 1.937, 10.0), (-0.2507, 1.984, -10.0), (-0.2507, 1.984, 10.0)], [], [(0, 1, 3, 2), (2, 3, 5, 4), (4, 5, 7, 6), (6, 7, 9, 8), (8, 9, 11, 10), (10, 11, 13, 12), (12, 13, 15, 14), (14, 15, 17, 16), (16, 17, 19, 18), (18, 19, 21, 20), (20, 21, 23, 22), (22, 23, 25, 24), (24, 25, 27, 26), (26, 27, 29, 28), (28, 29, 31, 30), (30, 31, 33, 32), (32, 33, 35, 34), (34, 35, 37, 36), (36, 37, 39, 38), (38, 39, 41, 40), (40, 41, 43, 42), (42, 43, 45, 44), (44, 45, 47, 46), (46, 47, 49, 48), (48, 49, 51, 50), (50, 51, 53, 52), (52, 53, 55, 54), (54, 55, 57, 56), (56, 57, 59, 58), (58, 59, 61, 60), (60, 61, 63, 62), (62, 63, 65, 64), (64, 65, 67, 66), (66, 67, 69, 68), (68, 69, 71, 70), (70, 71, 73, 72), (72, 73, 75, 74), (74, 75, 77, 76), (76, 77, 79, 78), (78, 79, 81, 80), (80, 81, 83, 82), (82, 83, 85, 84), (84, 85, 87, 86), (86, 87, 89, 88), (88, 89, 91, 90), (90, 91, 93, 92), (92, 93, 95, 94), (94, 95, 97, 96), (3, 1, 99, 97, 95, 93, 91, 89, 87, 85, 83, 81, 79, 77, 75, 73, 71, 69, 67, 65, 63, 61, 59, 57, 55, 53, 51, 49, 47, 45, 43, 41, 39, 37, 35, 33, 31, 29, 27, 25, 23, 21, 19, 17, 15, 13, 11, 9, 7, 5), (96, 97, 99, 98), (98, 99, 1, 0), (0, 2, 4, 6, 8, 10, 12, 14, 16, 18, 20, 22, 24, 26, 28, 30, 32, 34, 36, 38, 40, 42, 44, 46, 48, 50, 52, 54, 56, 58, 60, 62, 64, 66, 68, 70, 72, 74, 76, 78, 80, 82, 84, 86, 88, 90, 92, 94, 96, 98)])
me_cylinder_009.use_remesh_preserve_volume = False
me_cylinder_009.use_remesh_preserve_attributes = False
me_cylinder_009.use_mirror_vertex_groups = False
me_cylinder_009.update()
me_cylinder_012 = bpy.data.meshes.new('Cylinder.012')
me_cylinder_012.from_pydata([(0.0, 2.0, -10.0), (0.0, 2.0, 10.0), (0.2507, 1.984, -10.0), (0.2507, 1.984, 10.0), (0.4974, 1.937, -10.0), (0.4974, 1.937, 10.0), (0.7362, 1.86, -10.0), (0.7362, 1.86, 10.0), (0.9635, 1.753, -10.0), (0.9635, 1.753, 10.0), (1.176, 1.618, -10.0), (1.176, 1.618, 10.0), (1.369, 1.458, -10.0), (1.369, 1.458, 10.0), (1.541, 1.275, -10.0), (1.541, 1.275, 10.0), (1.689, 1.072, -10.0), (1.689, 1.072, 10.0), (1.81, 0.8516, -10.0), (1.81, 0.8516, 10.0), (1.902, 0.618, -10.0), (1.902, 0.618, 10.0), (1.965, 0.3748, -10.0), (1.965, 0.3748, 10.0), (1.996, 0.1256, -10.0), (1.996, 0.1256, 10.0), (1.996, -0.1256, -10.0), (1.996, -0.1256, 10.0), (1.965, -0.3748, -10.0), (1.965, -0.3748, 10.0), (1.902, -0.618, -10.0), (1.902, -0.618, 10.0), (1.81, -0.8516, -10.0), (1.81, -0.8516, 10.0), (1.689, -1.072, -10.0), (1.689, -1.072, 10.0), (1.541, -1.275, -10.0), (1.541, -1.275, 10.0), (1.369, -1.458, -10.0), (1.369, -1.458, 10.0), (1.176, -1.618, -10.0), (1.176, -1.618, 10.0), (0.9635, -1.753, -10.0), (0.9635, -1.753, 10.0), (0.7362, -1.86, -10.0), (0.7362, -1.86, 10.0), (0.4974, -1.937, -10.0), (0.4974, -1.937, 10.0), (0.2507, -1.984, -10.0), (0.2507, -1.984, 10.0), (-1.605e-06, -2.0, -10.0), (-1.605e-06, -2.0, 10.0), (-0.2507, -1.984, -10.0), (-0.2507, -1.984, 10.0), (-0.4974, -1.937, -10.0), (-0.4974, -1.937, 10.0), (-0.7363, -1.86, -10.0), (-0.7363, -1.86, 10.0), (-0.9635, -1.753, -10.0), (-0.9635, -1.753, 10.0), (-1.176, -1.618, -10.0), (-1.176, -1.618, 10.0), (-1.369, -1.458, -10.0), (-1.369, -1.458, 10.0), (-1.541, -1.275, -10.0), (-1.541, -1.275, 10.0), (-1.689, -1.072, -10.0), (-1.689, -1.072, 10.0), (-1.81, -0.8516, -10.0), (-1.81, -0.8516, 10.0), (-1.902, -0.618, -10.0), (-1.902, -0.618, 10.0), (-1.965, -0.3748, -10.0), (-1.965, -0.3748, 10.0), (-1.996, -0.1256, -10.0), (-1.996, -0.1256, 10.0), (-1.996, 0.1256, -10.0), (-1.996, 0.1256, 10.0), (-1.965, 0.3748, -10.0), (-1.965, 0.3748, 10.0), (-1.902, 0.618, -10.0), (-1.902, 0.618, 10.0), (-1.81, 0.8516, -10.0), (-1.81, 0.8516, 10.0), (-1.689, 1.072, -10.0), (-1.689, 1.072, 10.0), (-1.541, 1.275, -10.0), (-1.541, 1.275, 10.0), (-1.369, 1.458, -10.0), (-1.369, 1.458, 10.0), (-1.176, 1.618, -10.0), (-1.176, 1.618, 10.0), (-0.9635, 1.753, -10.0), (-0.9635, 1.753, 10.0), (-0.7362, 1.86, -10.0), (-0.7362, 1.86, 10.0), (-0.4974, 1.937, -10.0), (-0.4974, 1.937, 10.0), (-0.2507, 1.984, -10.0), (-0.2507, 1.984, 10.0)], [], [(0, 1, 3, 2), (2, 3, 5, 4), (4, 5, 7, 6), (6, 7, 9, 8), (8, 9, 11, 10), (10, 11, 13, 12), (12, 13, 15, 14), (14, 15, 17, 16), (16, 17, 19, 18), (18, 19, 21, 20), (20, 21, 23, 22), (22, 23, 25, 24), (24, 25, 27, 26), (26, 27, 29, 28), (28, 29, 31, 30), (30, 31, 33, 32), (32, 33, 35, 34), (34, 35, 37, 36), (36, 37, 39, 38), (38, 39, 41, 40), (40, 41, 43, 42), (42, 43, 45, 44), (44, 45, 47, 46), (46, 47, 49, 48), (48, 49, 51, 50), (50, 51, 53, 52), (52, 53, 55, 54), (54, 55, 57, 56), (56, 57, 59, 58), (58, 59, 61, 60), (60, 61, 63, 62), (62, 63, 65, 64), (64, 65, 67, 66), (66, 67, 69, 68), (68, 69, 71, 70), (70, 71, 73, 72), (72, 73, 75, 74), (74, 75, 77, 76), (76, 77, 79, 78), (78, 79, 81, 80), (80, 81, 83, 82), (82, 83, 85, 84), (84, 85, 87, 86), (86, 87, 89, 88), (88, 89, 91, 90), (90, 91, 93, 92), (92, 93, 95, 94), (94, 95, 97, 96), (3, 1, 99, 97, 95, 93, 91, 89, 87, 85, 83, 81, 79, 77, 75, 73, 71, 69, 67, 65, 63, 61, 59, 57, 55, 53, 51, 49, 47, 45, 43, 41, 39, 37, 35, 33, 31, 29, 27, 25, 23, 21, 19, 17, 15, 13, 11, 9, 7, 5), (96, 97, 99, 98), (98, 99, 1, 0), (0, 2, 4, 6, 8, 10, 12, 14, 16, 18, 20, 22, 24, 26, 28, 30, 32, 34, 36, 38, 40, 42, 44, 46, 48, 50, 52, 54, 56, 58, 60, 62, 64, 66, 68, 70, 72, 74, 76, 78, 80, 82, 84, 86, 88, 90, 92, 94, 96, 98)])
me_cylinder_012.use_remesh_preserve_volume = False
me_cylinder_012.use_remesh_preserve_attributes = False
me_cylinder_012.use_mirror_vertex_groups = False
me_cylinder_012.update()
me_cylinder_014 = bpy.data.meshes.new('Cylinder.014')
me_cylinder_014.from_pydata([(0.0, 2.0, -10.0), (0.0, 2.0, 10.0), (0.2507, 1.984, -10.0), (0.2507, 1.984, 10.0), (0.4974, 1.937, -10.0), (0.4974, 1.937, 10.0), (0.7362, 1.86, -10.0), (0.7362, 1.86, 10.0), (0.9635, 1.753, -10.0), (0.9635, 1.753, 10.0), (1.176, 1.618, -10.0), (1.176, 1.618, 10.0), (1.369, 1.458, -10.0), (1.369, 1.458, 10.0), (1.541, 1.275, -10.0), (1.541, 1.275, 10.0), (1.689, 1.072, -10.0), (1.689, 1.072, 10.0), (1.81, 0.8516, -10.0), (1.81, 0.8516, 10.0), (1.902, 0.618, -10.0), (1.902, 0.618, 10.0), (1.965, 0.3748, -10.0), (1.965, 0.3748, 10.0), (1.996, 0.1256, -10.0), (1.996, 0.1256, 10.0), (1.996, -0.1256, -10.0), (1.996, -0.1256, 10.0), (1.965, -0.3748, -10.0), (1.965, -0.3748, 10.0), (1.902, -0.618, -10.0), (1.902, -0.618, 10.0), (1.81, -0.8516, -10.0), (1.81, -0.8516, 10.0), (1.689, -1.072, -10.0), (1.689, -1.072, 10.0), (1.541, -1.275, -10.0), (1.541, -1.275, 10.0), (1.369, -1.458, -10.0), (1.369, -1.458, 10.0), (1.176, -1.618, -10.0), (1.176, -1.618, 10.0), (0.9635, -1.753, -10.0), (0.9635, -1.753, 10.0), (0.7362, -1.86, -10.0), (0.7362, -1.86, 10.0), (0.4974, -1.937, -10.0), (0.4974, -1.937, 10.0), (0.2507, -1.984, -10.0), (0.2507, -1.984, 10.0), (-1.605e-06, -2.0, -10.0), (-1.605e-06, -2.0, 10.0), (-0.2507, -1.984, -10.0), (-0.2507, -1.984, 10.0), (-0.4974, -1.937, -10.0), (-0.4974, -1.937, 10.0), (-0.7363, -1.86, -10.0), (-0.7363, -1.86, 10.0), (-0.9635, -1.753, -10.0), (-0.9635, -1.753, 10.0), (-1.176, -1.618, -10.0), (-1.176, -1.618, 10.0), (-1.369, -1.458, -10.0), (-1.369, -1.458, 10.0), (-1.541, -1.275, -10.0), (-1.541, -1.275, 10.0), (-1.689, -1.072, -10.0), (-1.689, -1.072, 10.0), (-1.81, -0.8516, -10.0), (-1.81, -0.8516, 10.0), (-1.902, -0.618, -10.0), (-1.902, -0.618, 10.0), (-1.965, -0.3748, -10.0), (-1.965, -0.3748, 10.0), (-1.996, -0.1256, -10.0), (-1.996, -0.1256, 10.0), (-1.996, 0.1256, -10.0), (-1.996, 0.1256, 10.0), (-1.965, 0.3748, -10.0), (-1.965, 0.3748, 10.0), (-1.902, 0.618, -10.0), (-1.902, 0.618, 10.0), (-1.81, 0.8516, -10.0), (-1.81, 0.8516, 10.0), (-1.689, 1.072, -10.0), (-1.689, 1.072, 10.0), (-1.541, 1.275, -10.0), (-1.541, 1.275, 10.0), (-1.369, 1.458, -10.0), (-1.369, 1.458, 10.0), (-1.176, 1.618, -10.0), (-1.176, 1.618, 10.0), (-0.9635, 1.753, -10.0), (-0.9635, 1.753, 10.0), (-0.7362, 1.86, -10.0), (-0.7362, 1.86, 10.0), (-0.4974, 1.937, -10.0), (-0.4974, 1.937, 10.0), (-0.2507, 1.984, -10.0), (-0.2507, 1.984, 10.0)], [], [(0, 1, 3, 2), (2, 3, 5, 4), (4, 5, 7, 6), (6, 7, 9, 8), (8, 9, 11, 10), (10, 11, 13, 12), (12, 13, 15, 14), (14, 15, 17, 16), (16, 17, 19, 18), (18, 19, 21, 20), (20, 21, 23, 22), (22, 23, 25, 24), (24, 25, 27, 26), (26, 27, 29, 28), (28, 29, 31, 30), (30, 31, 33, 32), (32, 33, 35, 34), (34, 35, 37, 36), (36, 37, 39, 38), (38, 39, 41, 40), (40, 41, 43, 42), (42, 43, 45, 44), (44, 45, 47, 46), (46, 47, 49, 48), (48, 49, 51, 50), (50, 51, 53, 52), (52, 53, 55, 54), (54, 55, 57, 56), (56, 57, 59, 58), (58, 59, 61, 60), (60, 61, 63, 62), (62, 63, 65, 64), (64, 65, 67, 66), (66, 67, 69, 68), (68, 69, 71, 70), (70, 71, 73, 72), (72, 73, 75, 74), (74, 75, 77, 76), (76, 77, 79, 78), (78, 79, 81, 80), (80, 81, 83, 82), (82, 83, 85, 84), (84, 85, 87, 86), (86, 87, 89, 88), (88, 89, 91, 90), (90, 91, 93, 92), (92, 93, 95, 94), (94, 95, 97, 96), (3, 1, 99, 97, 95, 93, 91, 89, 87, 85, 83, 81, 79, 77, 75, 73, 71, 69, 67, 65, 63, 61, 59, 57, 55, 53, 51, 49, 47, 45, 43, 41, 39, 37, 35, 33, 31, 29, 27, 25, 23, 21, 19, 17, 15, 13, 11, 9, 7, 5), (96, 97, 99, 98), (98, 99, 1, 0), (0, 2, 4, 6, 8, 10, 12, 14, 16, 18, 20, 22, 24, 26, 28, 30, 32, 34, 36, 38, 40, 42, 44, 46, 48, 50, 52, 54, 56, 58, 60, 62, 64, 66, 68, 70, 72, 74, 76, 78, 80, 82, 84, 86, 88, 90, 92, 94, 96, 98)])
me_cylinder_014.use_remesh_preserve_volume = False
me_cylinder_014.use_remesh_preserve_attributes = False
me_cylinder_014.use_mirror_vertex_groups = False
me_cylinder_014.update()
me_cylinder_016 = bpy.data.meshes.new('Cylinder.016')
me_cylinder_016.from_pydata([(0.0, 2.0, -10.0), (0.0, 2.0, 10.0), (0.2507, 1.984, -10.0), (0.2507, 1.984, 10.0), (0.4974, 1.937, -10.0), (0.4974, 1.937, 10.0), (0.7362, 1.86, -10.0), (0.7362, 1.86, 10.0), (0.9635, 1.753, -10.0), (0.9635, 1.753, 10.0), (1.176, 1.618, -10.0), (1.176, 1.618, 10.0), (1.369, 1.458, -10.0), (1.369, 1.458, 10.0), (1.541, 1.275, -10.0), (1.541, 1.275, 10.0), (1.689, 1.072, -10.0), (1.689, 1.072, 10.0), (1.81, 0.8516, -10.0), (1.81, 0.8516, 10.0), (1.902, 0.618, -10.0), (1.902, 0.618, 10.0), (1.965, 0.3748, -10.0), (1.965, 0.3748, 10.0), (1.996, 0.1256, -10.0), (1.996, 0.1256, 10.0), (1.996, -0.1256, -10.0), (1.996, -0.1256, 10.0), (1.965, -0.3748, -10.0), (1.965, -0.3748, 10.0), (1.902, -0.618, -10.0), (1.902, -0.618, 10.0), (1.81, -0.8516, -10.0), (1.81, -0.8516, 10.0), (1.689, -1.072, -10.0), (1.689, -1.072, 10.0), (1.541, -1.275, -10.0), (1.541, -1.275, 10.0), (1.369, -1.458, -10.0), (1.369, -1.458, 10.0), (1.176, -1.618, -10.0), (1.176, -1.618, 10.0), (0.9635, -1.753, -10.0), (0.9635, -1.753, 10.0), (0.7362, -1.86, -10.0), (0.7362, -1.86, 10.0), (0.4974, -1.937, -10.0), (0.4974, -1.937, 10.0), (0.2507, -1.984, -10.0), (0.2507, -1.984, 10.0), (-1.605e-06, -2.0, -10.0), (-1.605e-06, -2.0, 10.0), (-0.2507, -1.984, -10.0), (-0.2507, -1.984, 10.0), (-0.4974, -1.937, -10.0), (-0.4974, -1.937, 10.0), (-0.7363, -1.86, -10.0), (-0.7363, -1.86, 10.0), (-0.9635, -1.753, -10.0), (-0.9635, -1.753, 10.0), (-1.176, -1.618, -10.0), (-1.176, -1.618, 10.0), (-1.369, -1.458, -10.0), (-1.369, -1.458, 10.0), (-1.541, -1.275, -10.0), (-1.541, -1.275, 10.0), (-1.689, -1.072, -10.0), (-1.689, -1.072, 10.0), (-1.81, -0.8516, -10.0), (-1.81, -0.8516, 10.0), (-1.902, -0.618, -10.0), (-1.902, -0.618, 10.0), (-1.965, -0.3748, -10.0), (-1.965, -0.3748, 10.0), (-1.996, -0.1256, -10.0), (-1.996, -0.1256, 10.0), (-1.996, 0.1256, -10.0), (-1.996, 0.1256, 10.0), (-1.965, 0.3748, -10.0), (-1.965, 0.3748, 10.0), (-1.902, 0.618, -10.0), (-1.902, 0.618, 10.0), (-1.81, 0.8516, -10.0), (-1.81, 0.8516, 10.0), (-1.689, 1.072, -10.0), (-1.689, 1.072, 10.0), (-1.541, 1.275, -10.0), (-1.541, 1.275, 10.0), (-1.369, 1.458, -10.0), (-1.369, 1.458, 10.0), (-1.176, 1.618, -10.0), (-1.176, 1.618, 10.0), (-0.9635, 1.753, -10.0), (-0.9635, 1.753, 10.0), (-0.7362, 1.86, -10.0), (-0.7362, 1.86, 10.0), (-0.4974, 1.937, -10.0), (-0.4974, 1.937, 10.0), (-0.2507, 1.984, -10.0), (-0.2507, 1.984, 10.0)], [], [(0, 1, 3, 2), (2, 3, 5, 4), (4, 5, 7, 6), (6, 7, 9, 8), (8, 9, 11, 10), (10, 11, 13, 12), (12, 13, 15, 14), (14, 15, 17, 16), (16, 17, 19, 18), (18, 19, 21, 20), (20, 21, 23, 22), (22, 23, 25, 24), (24, 25, 27, 26), (26, 27, 29, 28), (28, 29, 31, 30), (30, 31, 33, 32), (32, 33, 35, 34), (34, 35, 37, 36), (36, 37, 39, 38), (38, 39, 41, 40), (40, 41, 43, 42), (42, 43, 45, 44), (44, 45, 47, 46), (46, 47, 49, 48), (48, 49, 51, 50), (50, 51, 53, 52), (52, 53, 55, 54), (54, 55, 57, 56), (56, 57, 59, 58), (58, 59, 61, 60), (60, 61, 63, 62), (62, 63, 65, 64), (64, 65, 67, 66), (66, 67, 69, 68), (68, 69, 71, 70), (70, 71, 73, 72), (72, 73, 75, 74), (74, 75, 77, 76), (76, 77, 79, 78), (78, 79, 81, 80), (80, 81, 83, 82), (82, 83, 85, 84), (84, 85, 87, 86), (86, 87, 89, 88), (88, 89, 91, 90), (90, 91, 93, 92), (92, 93, 95, 94), (94, 95, 97, 96), (3, 1, 99, 97, 95, 93, 91, 89, 87, 85, 83, 81, 79, 77, 75, 73, 71, 69, 67, 65, 63, 61, 59, 57, 55, 53, 51, 49, 47, 45, 43, 41, 39, 37, 35, 33, 31, 29, 27, 25, 23, 21, 19, 17, 15, 13, 11, 9, 7, 5), (96, 97, 99, 98), (98, 99, 1, 0), (0, 2, 4, 6, 8, 10, 12, 14, 16, 18, 20, 22, 24, 26, 28, 30, 32, 34, 36, 38, 40, 42, 44, 46, 48, 50, 52, 54, 56, 58, 60, 62, 64, 66, 68, 70, 72, 74, 76, 78, 80, 82, 84, 86, 88, 90, 92, 94, 96, 98)])
me_cylinder_016.use_remesh_preserve_volume = False
me_cylinder_016.use_remesh_preserve_attributes = False
me_cylinder_016.use_mirror_vertex_groups = False
me_cylinder_016.update()
me_cylinder_017 = bpy.data.meshes.new('Cylinder.017')
me_cylinder_017.from_pydata([(0.0, 2.0, -10.0), (0.0, 2.0, 10.0), (0.2507, 1.984, -10.0), (0.2507, 1.984, 10.0), (0.4974, 1.937, -10.0), (0.4974, 1.937, 10.0), (0.7362, 1.86, -10.0), (0.7362, 1.86, 10.0), (0.9635, 1.753, -10.0), (0.9635, 1.753, 10.0), (1.176, 1.618, -10.0), (1.176, 1.618, 10.0), (1.369, 1.458, -10.0), (1.369, 1.458, 10.0), (1.541, 1.275, -10.0), (1.541, 1.275, 10.0), (1.689, 1.072, -10.0), (1.689, 1.072, 10.0), (1.81, 0.8516, -10.0), (1.81, 0.8516, 10.0), (1.902, 0.618, -10.0), (1.902, 0.618, 10.0), (1.965, 0.3748, -10.0), (1.965, 0.3748, 10.0), (1.996, 0.1256, -10.0), (1.996, 0.1256, 10.0), (1.996, -0.1256, -10.0), (1.996, -0.1256, 10.0), (1.965, -0.3748, -10.0), (1.965, -0.3748, 10.0), (1.902, -0.618, -10.0), (1.902, -0.618, 10.0), (1.81, -0.8516, -10.0), (1.81, -0.8516, 10.0), (1.689, -1.072, -10.0), (1.689, -1.072, 10.0), (1.541, -1.275, -10.0), (1.541, -1.275, 10.0), (1.369, -1.458, -10.0), (1.369, -1.458, 10.0), (1.176, -1.618, -10.0), (1.176, -1.618, 10.0), (0.9635, -1.753, -10.0), (0.9635, -1.753, 10.0), (0.7362, -1.86, -10.0), (0.7362, -1.86, 10.0), (0.4974, -1.937, -10.0), (0.4974, -1.937, 10.0), (0.2507, -1.984, -10.0), (0.2507, -1.984, 10.0), (-1.605e-06, -2.0, -10.0), (-1.605e-06, -2.0, 10.0), (-0.2507, -1.984, -10.0), (-0.2507, -1.984, 10.0), (-0.4974, -1.937, -10.0), (-0.4974, -1.937, 10.0), (-0.7363, -1.86, -10.0), (-0.7363, -1.86, 10.0), (-0.9635, -1.753, -10.0), (-0.9635, -1.753, 10.0), (-1.176, -1.618, -10.0), (-1.176, -1.618, 10.0), (-1.369, -1.458, -10.0), (-1.369, -1.458, 10.0), (-1.541, -1.275, -10.0), (-1.541, -1.275, 10.0), (-1.689, -1.072, -10.0), (-1.689, -1.072, 10.0), (-1.81, -0.8516, -10.0), (-1.81, -0.8516, 10.0), (-1.902, -0.618, -10.0), (-1.902, -0.618, 10.0), (-1.965, -0.3748, -10.0), (-1.965, -0.3748, 10.0), (-1.996, -0.1256, -10.0), (-1.996, -0.1256, 10.0), (-1.996, 0.1256, -10.0), (-1.996, 0.1256, 10.0), (-1.965, 0.3748, -10.0), (-1.965, 0.3748, 10.0), (-1.902, 0.618, -10.0), (-1.902, 0.618, 10.0), (-1.81, 0.8516, -10.0), (-1.81, 0.8516, 10.0), (-1.689, 1.072, -10.0), (-1.689, 1.072, 10.0), (-1.541, 1.275, -10.0), (-1.541, 1.275, 10.0), (-1.369, 1.458, -10.0), (-1.369, 1.458, 10.0), (-1.176, 1.618, -10.0), (-1.176, 1.618, 10.0), (-0.9635, 1.753, -10.0), (-0.9635, 1.753, 10.0), (-0.7362, 1.86, -10.0), (-0.7362, 1.86, 10.0), (-0.4974, 1.937, -10.0), (-0.4974, 1.937, 10.0), (-0.2507, 1.984, -10.0), (-0.2507, 1.984, 10.0)], [], [(0, 1, 3, 2), (2, 3, 5, 4), (4, 5, 7, 6), (6, 7, 9, 8), (8, 9, 11, 10), (10, 11, 13, 12), (12, 13, 15, 14), (14, 15, 17, 16), (16, 17, 19, 18), (18, 19, 21, 20), (20, 21, 23, 22), (22, 23, 25, 24), (24, 25, 27, 26), (26, 27, 29, 28), (28, 29, 31, 30), (30, 31, 33, 32), (32, 33, 35, 34), (34, 35, 37, 36), (36, 37, 39, 38), (38, 39, 41, 40), (40, 41, 43, 42), (42, 43, 45, 44), (44, 45, 47, 46), (46, 47, 49, 48), (48, 49, 51, 50), (50, 51, 53, 52), (52, 53, 55, 54), (54, 55, 57, 56), (56, 57, 59, 58), (58, 59, 61, 60), (60, 61, 63, 62), (62, 63, 65, 64), (64, 65, 67, 66), (66, 67, 69, 68), (68, 69, 71, 70), (70, 71, 73, 72), (72, 73, 75, 74), (74, 75, 77, 76), (76, 77, 79, 78), (78, 79, 81, 80), (80, 81, 83, 82), (82, 83, 85, 84), (84, 85, 87, 86), (86, 87, 89, 88), (88, 89, 91, 90), (90, 91, 93, 92), (92, 93, 95, 94), (94, 95, 97, 96), (3, 1, 99, 97, 95, 93, 91, 89, 87, 85, 83, 81, 79, 77, 75, 73, 71, 69, 67, 65, 63, 61, 59, 57, 55, 53, 51, 49, 47, 45, 43, 41, 39, 37, 35, 33, 31, 29, 27, 25, 23, 21, 19, 17, 15, 13, 11, 9, 7, 5), (96, 97, 99, 98), (98, 99, 1, 0), (0, 2, 4, 6, 8, 10, 12, 14, 16, 18, 20, 22, 24, 26, 28, 30, 32, 34, 36, 38, 40, 42, 44, 46, 48, 50, 52, 54, 56, 58, 60, 62, 64, 66, 68, 70, 72, 74, 76, 78, 80, 82, 84, 86, 88, 90, 92, 94, 96, 98)])
me_cylinder_017.use_remesh_preserve_volume = False
me_cylinder_017.use_remesh_preserve_attributes = False
me_cylinder_017.use_mirror_vertex_groups = False
me_cylinder_017.update()
me_cylinder_019 = bpy.data.meshes.new('Cylinder.019')
me_cylinder_019.from_pydata([(0.0, 2.0, -10.0), (0.0, 2.0, 10.0), (0.2507, 1.984, -10.0), (0.2507, 1.984, 10.0), (0.4974, 1.937, -10.0), (0.4974, 1.937, 10.0), (0.7362, 1.86, -10.0), (0.7362, 1.86, 10.0), (0.9635, 1.753, -10.0), (0.9635, 1.753, 10.0), (1.176, 1.618, -10.0), (1.176, 1.618, 10.0), (1.369, 1.458, -10.0), (1.369, 1.458, 10.0), (1.541, 1.275, -10.0), (1.541, 1.275, 10.0), (1.689, 1.072, -10.0), (1.689, 1.072, 10.0), (1.81, 0.8516, -10.0), (1.81, 0.8516, 10.0), (1.902, 0.618, -10.0), (1.902, 0.618, 10.0), (1.965, 0.3748, -10.0), (1.965, 0.3748, 10.0), (1.996, 0.1256, -10.0), (1.996, 0.1256, 10.0), (1.996, -0.1256, -10.0), (1.996, -0.1256, 10.0), (1.965, -0.3748, -10.0), (1.965, -0.3748, 10.0), (1.902, -0.618, -10.0), (1.902, -0.618, 10.0), (1.81, -0.8516, -10.0), (1.81, -0.8516, 10.0), (1.689, -1.072, -10.0), (1.689, -1.072, 10.0), (1.541, -1.275, -10.0), (1.541, -1.275, 10.0), (1.369, -1.458, -10.0), (1.369, -1.458, 10.0), (1.176, -1.618, -10.0), (1.176, -1.618, 10.0), (0.9635, -1.753, -10.0), (0.9635, -1.753, 10.0), (0.7362, -1.86, -10.0), (0.7362, -1.86, 10.0), (0.4974, -1.937, -10.0), (0.4974, -1.937, 10.0), (0.2507, -1.984, -10.0), (0.2507, -1.984, 10.0), (-1.605e-06, -2.0, -10.0), (-1.605e-06, -2.0, 10.0), (-0.2507, -1.984, -10.0), (-0.2507, -1.984, 10.0), (-0.4974, -1.937, -10.0), (-0.4974, -1.937, 10.0), (-0.7363, -1.86, -10.0), (-0.7363, -1.86, 10.0), (-0.9635, -1.753, -10.0), (-0.9635, -1.753, 10.0), (-1.176, -1.618, -10.0), (-1.176, -1.618, 10.0), (-1.369, -1.458, -10.0), (-1.369, -1.458, 10.0), (-1.541, -1.275, -10.0), (-1.541, -1.275, 10.0), (-1.689, -1.072, -10.0), (-1.689, -1.072, 10.0), (-1.81, -0.8516, -10.0), (-1.81, -0.8516, 10.0), (-1.902, -0.618, -10.0), (-1.902, -0.618, 10.0), (-1.965, -0.3748, -10.0), (-1.965, -0.3748, 10.0), (-1.996, -0.1256, -10.0), (-1.996, -0.1256, 10.0), (-1.996, 0.1256, -10.0), (-1.996, 0.1256, 10.0), (-1.965, 0.3748, -10.0), (-1.965, 0.3748, 10.0), (-1.902, 0.618, -10.0), (-1.902, 0.618, 10.0), (-1.81, 0.8516, -10.0), (-1.81, 0.8516, 10.0), (-1.689, 1.072, -10.0), (-1.689, 1.072, 10.0), (-1.541, 1.275, -10.0), (-1.541, 1.275, 10.0), (-1.369, 1.458, -10.0), (-1.369, 1.458, 10.0), (-1.176, 1.618, -10.0), (-1.176, 1.618, 10.0), (-0.9635, 1.753, -10.0), (-0.9635, 1.753, 10.0), (-0.7362, 1.86, -10.0), (-0.7362, 1.86, 10.0), (-0.4974, 1.937, -10.0), (-0.4974, 1.937, 10.0), (-0.2507, 1.984, -10.0), (-0.2507, 1.984, 10.0)], [], [(0, 1, 3, 2), (2, 3, 5, 4), (4, 5, 7, 6), (6, 7, 9, 8), (8, 9, 11, 10), (10, 11, 13, 12), (12, 13, 15, 14), (14, 15, 17, 16), (16, 17, 19, 18), (18, 19, 21, 20), (20, 21, 23, 22), (22, 23, 25, 24), (24, 25, 27, 26), (26, 27, 29, 28), (28, 29, 31, 30), (30, 31, 33, 32), (32, 33, 35, 34), (34, 35, 37, 36), (36, 37, 39, 38), (38, 39, 41, 40), (40, 41, 43, 42), (42, 43, 45, 44), (44, 45, 47, 46), (46, 47, 49, 48), (48, 49, 51, 50), (50, 51, 53, 52), (52, 53, 55, 54), (54, 55, 57, 56), (56, 57, 59, 58), (58, 59, 61, 60), (60, 61, 63, 62), (62, 63, 65, 64), (64, 65, 67, 66), (66, 67, 69, 68), (68, 69, 71, 70), (70, 71, 73, 72), (72, 73, 75, 74), (74, 75, 77, 76), (76, 77, 79, 78), (78, 79, 81, 80), (80, 81, 83, 82), (82, 83, 85, 84), (84, 85, 87, 86), (86, 87, 89, 88), (88, 89, 91, 90), (90, 91, 93, 92), (92, 93, 95, 94), (94, 95, 97, 96), (3, 1, 99, 97, 95, 93, 91, 89, 87, 85, 83, 81, 79, 77, 75, 73, 71, 69, 67, 65, 63, 61, 59, 57, 55, 53, 51, 49, 47, 45, 43, 41, 39, 37, 35, 33, 31, 29, 27, 25, 23, 21, 19, 17, 15, 13, 11, 9, 7, 5), (96, 97, 99, 98), (98, 99, 1, 0), (0, 2, 4, 6, 8, 10, 12, 14, 16, 18, 20, 22, 24, 26, 28, 30, 32, 34, 36, 38, 40, 42, 44, 46, 48, 50, 52, 54, 56, 58, 60, 62, 64, 66, 68, 70, 72, 74, 76, 78, 80, 82, 84, 86, 88, 90, 92, 94, 96, 98)])
me_cylinder_019.use_remesh_preserve_volume = False
me_cylinder_019.use_remesh_preserve_attributes = False
me_cylinder_019.use_mirror_vertex_groups = False
me_cylinder_019.update()

# ---- objects
ob_cube = bpy.data.objects.new('Cube', me_cube_001)
ob_v6 = bpy.data.objects.new('v6', me_cylinder)
ob_lamp = bpy.data.objects.new('Lamp', light_lamp)
ob_camera = bpy.data.objects.new('Camera', cam_camera)
ob_v8 = bpy.data.objects.new('v8', me_cylinder_001)
ob_v10 = bpy.data.objects.new('v10', me_cylinder_002)
ob_v5 = bpy.data.objects.new('v5', me_cylinder_003)
ob_v3 = bpy.data.objects.new('v3', me_cylinder_004)
ob_v1 = bpy.data.objects.new('v1', me_cylinder_005)
ob_v2 = bpy.data.objects.new('v2', me_cylinder_006)
ob_v7 = bpy.data.objects.new('v7', me_cylinder_007)
ob_v9 = bpy.data.objects.new('v9', me_cylinder_008)
ob_v4 = bpy.data.objects.new('v4', me_cylinder_009)
ob_s7 = bpy.data.objects.new('s7', me_cylinder_012)
ob_s9 = bpy.data.objects.new('s9', me_cylinder_014)
ob_s1 = bpy.data.objects.new('s1', me_cylinder_016)
ob_s2 = bpy.data.objects.new('s2', me_cylinder_017)
ob_s4 = bpy.data.objects.new('s4', me_cylinder_019)

# ---- transforms, parenting, visibility, modifiers, constraints
ob_cube.location = (0.0, 0.0, 0.0)
ob_cube.scale = (25.0, 45.0, 2.5)
ob_cube.lineart.crease_threshold = 0.0
ob_v6.location = (12.0, -30.0, 28.74)
ob_v6.lineart.crease_threshold = 0.0
ob_lamp.location = (4.076, 1.005, 5.904)
ob_lamp.rotation_euler = (0.6503, 0.05522, 1.866)
ob_lamp.lock_rotations_4d = False
ob_lamp.empty_display_type = 'ARROWS'
ob_lamp.color = (0.0, 0.0, 0.0, 0.0)
ob_lamp.lineart.crease_threshold = 0.0
ob_camera.location = (7.481, -6.508, 5.344)
ob_camera.rotation_euler = (1.109, 0.0, 0.8149)
ob_camera.lock_rotations_4d = False
ob_camera.empty_display_type = 'ARROWS'
ob_camera.color = (0.0, 0.0, 0.0, 0.0)
ob_camera.display_type = 'WIRE'
ob_camera.lineart.crease_threshold = 0.0
ob_v8.location = (12.0, 0.0, -71.6)
ob_v8.lineart.crease_threshold = 0.0
ob_v10.location = (12.0, 30.0, -58.51)
ob_v10.lineart.crease_threshold = 0.0
ob_v5.location = (-12.0, 30.0, 31.29)
ob_v5.lineart.crease_threshold = 0.0
ob_v3.location = (-12.0, 0.0, 32.2)
ob_v3.lineart.crease_threshold = 0.0
ob_v1.location = (-12.0, -30.0, 31.27)
ob_v1.lineart.crease_threshold = 0.0
ob_v2.location = (-12.0, -20.0, 33.19)
ob_v2.lineart.crease_threshold = 0.0
ob_v7.location = (12.0, -20.0, -64.43)
ob_v7.lineart.crease_threshold = 0.0
ob_v9.location = (12.0, 20.0, -62.99)
ob_v9.lineart.crease_threshold = 0.0
ob_v4.location = (-12.0, 20.0, 29.27)
ob_v4.lineart.crease_threshold = 0.0
ob_s7.location = (12.0, -20.0, -37.86)
ob_s7.scale = (1.252, 1.25, 0.1)
ob_s7.hide_select = True
ob_s7.lineart.crease_threshold = 0.0
ob_s9.location = (12.0, 20.18, -37.13)
ob_s9.scale = (1.252, 1.25, 0.1)
ob_s9.hide_select = True
ob_s9.lineart.crease_threshold = 0.0
ob_s1.location = (-12.0, -30.0, 4.0)
ob_s1.scale = (1.252, 1.25, 0.1)
ob_s1.hide_select = True
ob_s1.lineart.crease_threshold = 0.0
ob_s2.location = (-12.0, -20.0, -146.7)
ob_s2.scale = (1.252, 1.25, 0.1)
ob_s2.hide_select = True
ob_s2.lineart.crease_threshold = 0.0
ob_s4.location = (-12.0, 20.0, -164.0)
ob_s4.scale = (1.252, 1.25, 0.1)
ob_s4.hide_select = True
ob_s4.lineart.crease_threshold = 0.0

# ---- collection membership
col_collection_1.objects.link(ob_cube)
col_collection_1.objects.link(ob_v6)
col_collection_1.objects.link(ob_lamp)
col_collection_1.objects.link(ob_camera)
col_collection_1.objects.link(ob_v8)
col_collection_1.objects.link(ob_v10)
col_collection_1.objects.link(ob_v5)
col_collection_1.objects.link(ob_v3)
col_collection_1.objects.link(ob_v1)
col_collection_1.objects.link(ob_v2)
col_collection_1.objects.link(ob_v7)
col_collection_1.objects.link(ob_v9)
col_collection_1.objects.link(ob_v4)
col_collection_1.objects.link(ob_s7)
col_collection_1.objects.link(ob_s9)
col_collection_1.objects.link(ob_s1)
col_collection_1.objects.link(ob_s2)
col_collection_1.objects.link(ob_s4)

# ---- scene / render settings (as saved in the file)
scene.camera = ob_camera
scene.frame_start = 1; scene.frame_end = 250; scene.frame_set(1)
scene.render.engine = 'BLENDER_EEVEE_NEXT'
scene.render.resolution_percentage = 50
scene.render.dither_intensity = 0.0
scene.cycles.use_denoising = False
scene.cycles.samples = 128
scene.cycles.sampling_pattern = 'TABULATED_SOBOL'
scene.cycles.use_adaptive_sampling = False
scene.cycles.use_light_tree = False
scene.cycles.blur_glossy = 0.0
scene.cycles.sample_clamp_indirect = 0.0
scene.view_settings.view_transform = 'Standard'
bpy.context.view_layer.update()
